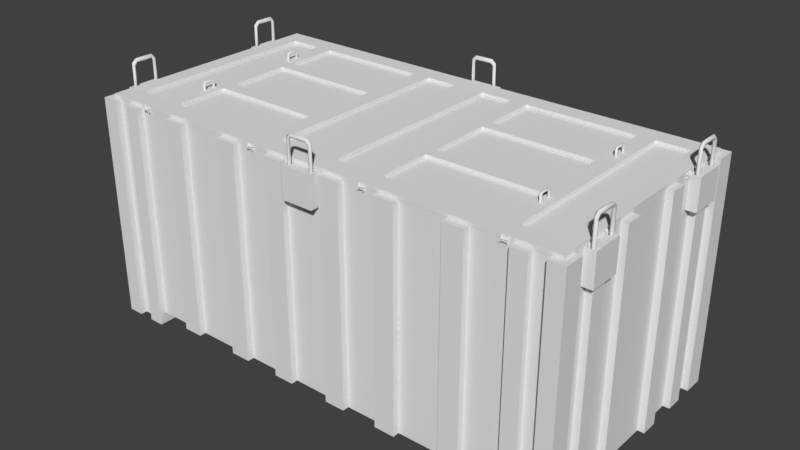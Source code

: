 # Source: LargeLong_crate.blend  (saved by Blender 2.78.0; exported with 4.5.12 LTS)
import bpy
from mathutils import Matrix  # noqa: F401  (used for matrix-valued properties, if any)

bpy.ops.wm.read_factory_settings(use_empty=True)
scene = bpy.context.scene
scene.name = 'Scene'

# ---- collections
col_collection_1 = bpy.data.collections.new('Collection 1'); scene.collection.children.link(col_collection_1)

# ---- node groups
ng_auto_smooth = bpy.data.node_groups.new('Auto Smooth', 'GeometryNodeTree')
_s = ng_auto_smooth.interface.new_socket(name='Geometry', in_out='OUTPUT', socket_type='NodeSocketGeometry')
_s = ng_auto_smooth.interface.new_socket(name='Geometry', in_out='INPUT', socket_type='NodeSocketGeometry')
_s = ng_auto_smooth.interface.new_socket(name='Angle', in_out='INPUT', socket_type='NodeSocketFloat')
_s.subtype = 'ANGLE'
_s.min_value = 0.0
_s.max_value = 3.142
ng_auto_smooth.is_modifier = True
_N = ng_auto_smooth.nodes; _L = ng_auto_smooth.links
n0 = _N.new('NodeGroupOutput'); n0.name = 'Group Output'; n0.location = (480, -100)
n1 = _N.new('NodeGroupInput'); n1.name = 'Group Input'; n1.location = (-420, -300)
n2 = _N.new('NodeGroupInput'); n2.name = 'Group Input.001'; n2.location = (-60, -100)
n3 = _N.new('GeometryNodeSetShadeSmooth'); n3.name = 'Set Shade Smooth'; n3.location = (120, -100)
n3.domain = 'EDGE'
n4 = _N.new('GeometryNodeSetShadeSmooth'); n4.name = 'Set Shade Smooth.001'; n4.location = (300, -100)
n5 = _N.new('GeometryNodeInputMeshEdgeAngle'); n5.name = 'Edge Angle'; n5.location = (-420, -220)
n6 = _N.new('GeometryNodeInputEdgeSmooth'); n6.name = 'Is Edge Smooth'; n6.location = (-60, -160)
n7 = _N.new('GeometryNodeInputShadeSmooth'); n7.name = 'Is Face Smooth'; n7.location = (-240, -340)
n8 = _N.new('FunctionNodeBooleanMath'); n8.name = 'Boolean Math'; n8.location = (-60, -220)
n9 = _N.new('FunctionNodeCompare'); n9.name = 'Compare'; n9.location = (-240, -180)
n9.operation = 'LESS_EQUAL'
_L.new(n5.outputs[0], n9.inputs[0])
_L.new(n4.outputs[0], n0.inputs[0])
_L.new(n1.outputs[1], n9.inputs[1])
_L.new(n9.outputs[0], n8.inputs[0])
_L.new(n7.outputs[0], n8.inputs[1])
_L.new(n2.outputs[0], n3.inputs[0])
_L.new(n6.outputs[0], n3.inputs[1])
_L.new(n3.outputs[0], n4.inputs[0])
_L.new(n8.outputs[0], n3.inputs[2])
n0.is_active_output = True

# ---- world
world_world = bpy.data.worlds.new('World'); scene.world = world_world
world_world.color = (0.05088, 0.05088, 0.05088)
world_world.use_sun_shadow = False
world_world.sun_shadow_jitter_overblur = 0.0
world_world.cycles.sampling_method = 'MANUAL'

# ---- meshes
me_cube_009 = bpy.data.meshes.new('Cube.009')
me_cube_009.from_pydata([(0.1946, -1.797, 1.544), (0.1882, -1.797, 2.005), (0.1817, -1.819, 1.544), (0.1717, -1.823, 1.982), (0.1558, -1.819, 1.544), (0.1545, -1.817, 1.961), (0.1429, -1.797, 1.544), (0.1456, -1.799, 1.956), (0.1558, -1.776, 1.544), (0.1529, -1.779, 1.963), (0.1817, -1.776, 1.544), (0.1743, -1.773, 1.988), (0.1258, -1.827, 2.033), (0.1273, -1.797, 2.055), (0.1204, -1.824, 2.005), (0.1196, -1.801, 1.999), (0.1202, -1.776, 2.002), (0.1277, -1.776, 2.027), (-0.2062, -1.797, 1.544), (-0.1997, -1.797, 2.005), (-0.1932, -1.819, 1.544), (-0.1833, -1.823, 1.982), (-0.1674, -1.819, 1.544), (-0.1661, -1.817, 1.961), (-0.1545, -1.797, 1.544), (-0.1572, -1.799, 1.956), (-0.1674, -1.776, 1.544), (-0.1645, -1.779, 1.963), (-0.1932, -1.776, 1.544), (-0.1859, -1.773, 1.988), (-0.1373, -1.827, 2.028), (-0.1389, -1.797, 2.055), (-0.1319, -1.817, 2.005), (-0.1312, -1.801, 1.999), (-0.1318, -1.776, 2.002), (-0.1393, -1.776, 2.033), (-0.005791, -1.828, 2.035), (-0.005791, -1.798, 2.056), (-0.005791, -1.825, 2.004), (-0.005791, -1.805, 1.99), (-0.005791, -1.775, 2.003), (-0.005791, -1.772, 2.036), (0.2275, -1.88, 1.198), (0.2122, -1.87, 1.654), (-0.2282, -1.88, 1.198), (-0.2143, -1.866, 1.654), (0.2275, -1.727, 1.198), (0.2122, -1.737, 1.654), (-0.2282, -1.727, 1.198), (-0.2143, -1.741, 1.654), (0.1218, -1.88, 1.198), (0.1361, -1.87, 1.654), (0.1218, -1.727, 1.198), (0.1361, -1.737, 1.654), (-0.1504, -1.866, 1.654), (-0.1453, -1.727, 1.198), (-0.1453, -1.88, 1.198), (-0.1504, -1.741, 1.654), (-0.1453, -1.88, 1.654), (-0.2282, -1.88, 1.654), (-0.2282, -1.727, 1.654), (0.1218, -1.727, 1.654), (0.2275, -1.727, 1.654), (0.2275, -1.88, 1.654), (0.1218, -1.88, 1.654), (-0.1453, -1.727, 1.654), (-0.1504, -1.866, 1.251), (-0.2143, -1.866, 1.251), (-0.2143, -1.741, 1.251), (0.1361, -1.737, 1.251), (0.2122, -1.737, 1.251), (0.2122, -1.87, 1.251), (0.1361, -1.87, 1.251), (-0.1504, -1.741, 1.251)], [], [(0, 1, 3, 2), (2, 3, 5, 4), (4, 5, 7, 6), (6, 7, 9, 8), (11, 9, 16, 17), (8, 9, 11, 10), (10, 11, 1, 0), (13, 17, 41, 37), (3, 1, 13, 12), (7, 5, 14, 15), (1, 11, 17, 13), (9, 7, 15, 16), (5, 3, 12, 14), (16, 15, 39, 40), (14, 12, 36, 38), (17, 16, 40, 41), (15, 14, 38, 39), (12, 13, 37, 36), (18, 20, 21, 19), (20, 22, 23, 21), (22, 24, 25, 23), (24, 26, 27, 25), (29, 35, 34, 27), (26, 28, 29, 27), (28, 18, 19, 29), (31, 37, 41, 35), (21, 30, 31, 19), (25, 33, 32, 23), (19, 31, 35, 29), (27, 34, 33, 25), (23, 32, 30, 21), (34, 40, 39, 33), (32, 38, 36, 30), (35, 41, 40, 34), (33, 39, 38, 32), (30, 36, 37, 31), (56, 58, 59, 44), (44, 59, 60, 48), (52, 61, 62, 46), (46, 62, 63, 42), (50, 52, 46, 42), (51, 43, 71, 72), (65, 58, 64, 61), (56, 55, 52, 50), (55, 65, 61, 52), (42, 63, 64, 50), (48, 60, 65, 55), (44, 48, 55, 56), (57, 49, 68, 73), (50, 64, 58, 56), (54, 45, 59, 58), (45, 49, 60, 59), (53, 47, 62, 61), (47, 43, 63, 62), (43, 51, 64, 63), (51, 53, 61, 64), (49, 57, 65, 60), (57, 54, 58, 65), (69, 72, 71, 70), (68, 67, 66, 73), (47, 53, 69, 70), (45, 54, 66, 67), (54, 57, 73, 66), (53, 51, 72, 69), (43, 47, 70, 71), (49, 45, 67, 68)])
me_cube_009.polygons.foreach_set('use_smooth', [True] * 66)
_uv = me_cube_009.uv_layers.new(name='UVMap')
_uv.uv.foreach_set('vector', [0.7152, 0.6642, 0.7134, 1.0, 0.6947, 0.9833, 0.6996, 0.6641, 0.3302, 0.7024, 0.3371, 0.3837, 0.3493, 0.3989, 0.3487, 0.7024, 0.9526, 0.9612, 0.9551, 0.6569, 0.968, 0.6609, 0.9682, 0.9613, 0.9682, 0.9613, 0.968, 0.6609, 0.9824, 0.6555, 0.9836, 0.9613, 0.2669, 0.3802, 0.2517, 0.3981, 0.2283, 0.3702, 0.2337, 0.3517, 0.2537, 0.7038, 0.2517, 0.3981, 0.2669, 0.3802, 0.2722, 0.7038, 0.7306, 0.6643, 0.7306, 0.9879, 0.7134, 1.0, 0.7152, 0.6642, 0.3428, 0.8967, 0.3275, 0.8969, 0.3251, 0.7996, 0.3438, 0.7997, 0.3371, 0.3837, 0.3251, 0.3685, 0.3685, 0.3322, 0.3699, 0.3463, 0.968, 0.6609, 0.9551, 0.6569, 0.9505, 0.625, 0.9666, 0.6297, 0.2768, 0.3683, 0.2669, 0.3802, 0.2337, 0.3517, 0.2334, 0.3319, 0.9824, 0.6555, 0.968, 0.6609, 0.9666, 0.6297, 0.9847, 0.6278, 0.3493, 0.3989, 0.3371, 0.3837, 0.3699, 0.3463, 0.3737, 0.3666, 0.4002, 0.8862, 0.3822, 0.8856, 0.3802, 0.7943, 0.401, 0.7944, 0.3737, 0.3666, 0.3699, 0.3463, 0.4638, 0.3446, 0.4637, 0.3673, 0.2337, 0.3517, 0.2283, 0.3702, 0.1384, 0.3689, 0.1384, 0.3449, 0.3822, 0.8856, 0.3659, 0.8862, 0.3651, 0.7943, 0.3802, 0.7943, 0.3639, 0.8957, 0.3428, 0.8967, 0.3438, 0.7997, 0.3651, 0.7999, 0.9351, 0.9608, 0.9195, 0.9608, 0.9147, 0.6416, 0.9333, 0.625, 0.5977, 0.7024, 0.5793, 0.7024, 0.5781, 0.3989, 0.5904, 0.3837, 1.0, 0.625, 0.9844, 0.6249, 0.987, 0.3245, 1.0, 0.3206, 0.9844, 0.6249, 0.969, 0.6248, 0.9727, 0.319, 0.987, 0.3245, 0.009886, 0.3802, 0.04314, 0.3472, 0.04849, 0.3702, 0.02514, 0.3981, 0.02309, 0.7038, 0.004654, 0.7038, 0.009886, 0.3802, 0.02514, 0.3981, 0.9505, 0.9607, 0.9351, 0.9608, 0.9333, 0.625, 0.9505, 0.6371, 0.344, 0.7028, 0.3438, 0.7997, 0.3251, 0.7996, 0.3288, 0.7024, 0.5904, 0.3837, 0.5576, 0.35, 0.5585, 0.3322, 0.6019, 0.3685, 0.987, 0.3245, 0.9886, 0.2933, 1.0, 0.2887, 1.0, 0.3206, 0.0, 0.3683, 0.04341, 0.3319, 0.04314, 0.3472, 0.009886, 0.3802, 0.9727, 0.319, 0.9706, 0.2913, 0.9886, 0.2933, 0.987, 0.3245, 0.5781, 0.3989, 0.5537, 0.367, 0.5576, 0.35, 0.5904, 0.3837, 0.4007, 0.7026, 0.401, 0.7944, 0.3802, 0.7943, 0.3828, 0.703, 0.5537, 0.367, 0.4637, 0.3673, 0.4638, 0.3446, 0.5576, 0.35, 0.04314, 0.3472, 0.1384, 0.3449, 0.1384, 0.3689, 0.04849, 0.3702, 0.3828, 0.703, 0.3802, 0.7943, 0.3651, 0.7943, 0.3712, 0.7024, 0.3651, 0.7041, 0.3651, 0.7999, 0.3438, 0.7997, 0.344, 0.7028, 0.6495, 0.06036, 0.3251, 0.06065, 0.3251, 0.000292, 0.6495, 0.0, 0.8197, 0.3322, 0.8197, 0.6641, 0.7108, 0.6641, 0.7108, 0.3322, 0.3251, 0.07699, 3.403e-07, 0.07699, 2.552e-07, 1.454e-06, 0.3251, 0.0, 0.7584, 5.123e-06, 0.7584, 0.3319, 0.6495, 0.3319, 0.6495, 0.0, 0.7584, 0.2549, 0.8671, 0.2549, 0.8671, 0.3319, 0.7584, 0.3319, 0.8671, 0.0, 0.9214, 3.473e-07, 0.9214, 0.2934, 0.8671, 0.2934, 0.6019, 0.3926, 0.7108, 0.3926, 0.7108, 0.5871, 0.6019, 0.5871, 0.7584, 0.06038, 0.8671, 0.06036, 0.8671, 0.2549, 0.7584, 0.2549, 0.3251, 0.2716, 1.701e-07, 0.2716, 3.403e-07, 0.07699, 0.3251, 0.07699, 0.6495, 0.3319, 0.3251, 0.3322, 0.3251, 0.2552, 0.6495, 0.2549, 0.3251, 0.3319, 0.0, 0.3319, 1.701e-07, 0.2716, 0.3251, 0.2716, 0.7584, 1.204e-05, 0.8671, 0.0, 0.8671, 0.06036, 0.7584, 0.06038, 0.2795, 0.6253, 0.3251, 0.6253, 0.3251, 0.9181, 0.2795, 0.918, 0.6495, 0.2549, 0.3251, 0.2552, 0.3251, 0.06065, 0.6495, 0.06036, 0.7009, 0.3889, 0.7009, 0.3423, 0.7108, 0.3322, 0.7108, 0.3926, 0.7009, 0.3423, 0.6118, 0.3423, 0.6019, 0.3322, 0.7108, 0.3322, 0.6088, 0.5976, 0.6088, 0.653, 0.6019, 0.6641, 0.6019, 0.5871, 0.6088, 0.653, 0.7039, 0.653, 0.7108, 0.6641, 0.6019, 0.6641, 0.7039, 0.653, 0.7039, 0.5976, 0.7108, 0.5871, 0.7108, 0.6641, 0.7039, 0.5976, 0.6088, 0.5976, 0.6019, 0.5871, 0.7108, 0.5871, 0.6118, 0.3423, 0.6118, 0.3889, 0.6019, 0.3926, 0.6019, 0.3322, 0.6118, 0.3889, 0.7009, 0.3889, 0.7108, 0.3926, 0.6019, 0.3926, 0.401, 0.7994, 0.401, 0.7024, 0.4554, 0.7024, 0.4554, 0.7994, 0.4554, 0.7933, 0.4554, 0.7024, 0.501, 0.7024, 0.501, 0.7933, 0.9147, 0.3322, 0.969, 0.3322, 0.969, 0.625, 0.9147, 0.6249, 0.2795, 0.3319, 0.3251, 0.3319, 0.3251, 0.6253, 0.2795, 0.6253, 0.8197, 0.9575, 0.7306, 0.9576, 0.7306, 0.6641, 0.8197, 0.6641, 0.9147, 0.9191, 0.8197, 0.9191, 0.8197, 0.6256, 0.9147, 0.6256, 0.8197, 0.3322, 0.9147, 0.3322, 0.9147, 0.6256, 0.8197, 0.6256, 0.691, 0.9575, 0.6019, 0.9575, 0.6019, 0.6641, 0.691, 0.6641])
me_cube_009.use_remesh_preserve_volume = False
me_cube_009.use_remesh_preserve_attributes = False
me_cube_009.use_mirror_vertex_groups = False
me_cube_009.update()
me_cube_008 = bpy.data.meshes.new('Cube.008')
me_cube_008.from_pydata([(3.612, -1.336, 1.544), (3.612, -1.33, 2.005), (3.591, -1.323, 1.544), (3.586, -1.314, 1.982), (3.591, -1.298, 1.544), (3.593, -1.296, 1.961), (3.612, -1.285, 1.544), (3.611, -1.287, 1.956), (3.634, -1.298, 1.544), (3.631, -1.295, 1.963), (3.634, -1.323, 1.544), (3.637, -1.316, 1.988), (3.583, -1.268, 2.033), (3.612, -1.269, 2.055), (3.586, -1.262, 2.005), (3.609, -1.261, 1.999), (3.634, -1.262, 2.002), (3.634, -1.27, 2.027), (3.612, -0.9357, 1.544), (3.612, -0.9421, 2.005), (3.591, -0.9486, 1.544), (3.586, -0.9586, 1.982), (3.591, -0.9744, 1.544), (3.593, -0.9757, 1.961), (3.612, -0.9873, 1.544), (3.611, -0.9846, 1.956), (3.634, -0.9744, 1.544), (3.631, -0.9773, 1.963), (3.634, -0.9486, 1.544), (3.637, -0.9559, 1.988), (3.583, -1.004, 2.028), (3.612, -1.003, 2.055), (3.593, -1.01, 2.005), (3.609, -1.011, 1.999), (3.634, -1.01, 2.002), (3.634, -1.003, 2.033), (3.582, -1.136, 2.035), (3.612, -1.136, 2.056), (3.585, -1.136, 2.004), (3.605, -1.136, 1.99), (3.635, -1.136, 2.003), (3.638, -1.136, 2.036), (3.53, -1.369, 1.198), (3.54, -1.354, 1.654), (3.53, -0.9136, 1.198), (3.544, -0.9275, 1.654), (3.683, -1.369, 1.198), (3.673, -1.354, 1.654), (3.683, -0.9136, 1.198), (3.669, -0.9275, 1.654), (3.53, -1.264, 1.198), (3.54, -1.278, 1.654), (3.683, -1.264, 1.198), (3.673, -1.278, 1.654), (3.544, -0.9914, 1.654), (3.683, -0.9965, 1.198), (3.53, -0.9965, 1.198), (3.669, -0.9914, 1.654), (3.53, -0.9965, 1.654), (3.53, -0.9136, 1.654), (3.683, -0.9136, 1.654), (3.683, -1.264, 1.654), (3.683, -1.369, 1.654), (3.53, -1.369, 1.654), (3.53, -1.264, 1.654), (3.683, -0.9965, 1.654), (3.544, -0.9914, 1.251), (3.544, -0.9275, 1.251), (3.669, -0.9275, 1.251), (3.673, -1.278, 1.251), (3.673, -1.354, 1.251), (3.54, -1.354, 1.251), (3.54, -1.278, 1.251), (3.669, -0.9914, 1.251)], [], [(0, 1, 3, 2), (2, 3, 5, 4), (4, 5, 7, 6), (6, 7, 9, 8), (11, 9, 16, 17), (8, 9, 11, 10), (10, 11, 1, 0), (13, 17, 41, 37), (3, 1, 13, 12), (7, 5, 14, 15), (1, 11, 17, 13), (9, 7, 15, 16), (5, 3, 12, 14), (16, 15, 39, 40), (14, 12, 36, 38), (17, 16, 40, 41), (15, 14, 38, 39), (12, 13, 37, 36), (18, 20, 21, 19), (20, 22, 23, 21), (22, 24, 25, 23), (24, 26, 27, 25), (29, 35, 34, 27), (26, 28, 29, 27), (28, 18, 19, 29), (31, 37, 41, 35), (21, 30, 31, 19), (25, 33, 32, 23), (19, 31, 35, 29), (27, 34, 33, 25), (23, 32, 30, 21), (34, 40, 39, 33), (32, 38, 36, 30), (35, 41, 40, 34), (33, 39, 38, 32), (30, 36, 37, 31), (44, 59, 60, 48), (52, 61, 62, 46), (46, 62, 63, 42), (50, 52, 46, 42), (51, 43, 71, 72), (65, 58, 64, 61), (56, 55, 52, 50), (55, 65, 61, 52), (48, 60, 65, 55), (44, 48, 55, 56), (57, 49, 68, 73), (54, 45, 59, 58), (45, 49, 60, 59), (53, 47, 62, 61), (47, 43, 63, 62), (43, 51, 64, 63), (51, 53, 61, 64), (49, 57, 65, 60), (57, 54, 58, 65), (69, 72, 71, 70), (68, 67, 66, 73), (47, 53, 69, 70), (45, 54, 66, 67), (54, 57, 73, 66), (53, 51, 72, 69), (43, 47, 70, 71), (49, 45, 67, 68)])
me_cube_008.polygons.foreach_set('use_smooth', [True] * 63)
_uv = me_cube_008.uv_layers.new(name='UVMap')
_uv.uv.foreach_set('vector', [0.947, 0.3884, 0.9451, 0.7392, 0.9257, 0.7218, 0.9308, 0.3884, 0.2821, 0.3467, 0.2752, 0.6789, 0.2626, 0.6629, 0.263, 0.3467, 0.9652, 0.7396, 0.9677, 0.4218, 0.9812, 0.4259, 0.9814, 0.7397, 0.9814, 0.7397, 0.9812, 0.4259, 0.9961, 0.4203, 0.9974, 0.7397, 0.3484, 0.3379, 0.3642, 0.3193, 0.3885, 0.3484, 0.3829, 0.3677, 0.3621, 1.814e-07, 0.3642, 0.3193, 0.3484, 0.3379, 0.3429, 2.721e-07, 0.963, 0.3886, 0.963, 0.7266, 0.9451, 0.7392, 0.947, 0.3884, 0.6974, 0.8976, 0.6816, 0.898, 0.6778, 0.7965, 0.6972, 0.7964, 0.2752, 0.6789, 0.2878, 0.6943, 0.2428, 0.7321, 0.2412, 0.7179, 0.9812, 0.4259, 0.9677, 0.4218, 0.963, 0.3884, 0.9798, 0.3933, 0.3381, 0.3504, 0.3484, 0.3379, 0.3829, 0.3677, 0.3832, 0.3884, 0.9961, 0.4203, 0.9812, 0.4259, 0.9798, 0.3933, 0.9985, 0.3913, 0.2626, 0.6629, 0.2752, 0.6789, 0.2412, 0.7179, 0.2372, 0.6967, 0.7558, 0.8868, 0.7372, 0.8863, 0.735, 0.7909, 0.7567, 0.791, 0.2372, 0.6967, 0.2412, 0.7179, 0.1436, 0.7198, 0.1436, 0.696, 0.3829, 0.3677, 0.3885, 0.3484, 0.482, 0.3497, 0.482, 0.3748, 0.7372, 0.8863, 0.7202, 0.8868, 0.7194, 0.7909, 0.735, 0.7909, 0.7194, 0.8963, 0.6974, 0.8976, 0.6972, 0.7964, 0.7194, 0.7962, 0.9517, 0.3508, 0.9355, 0.3508, 0.9305, 0.01741, 0.9499, 0.0, 0.003982, 0.3467, 0.02315, 0.3467, 0.02464, 0.6629, 0.01187, 0.6789, 1.0, 0.3512, 0.9838, 0.3512, 0.9865, 0.03738, 1.0, 0.03336, 0.9838, 0.3512, 0.9678, 0.351, 0.9716, 0.03167, 0.9865, 0.03738, 0.6157, 0.3379, 0.5811, 0.3724, 0.5755, 0.3484, 0.5998, 0.3193, 0.602, 9.07e-08, 0.6211, 0.0, 0.6157, 0.3379, 0.5998, 0.3193, 0.9678, 0.3507, 0.9517, 0.3508, 0.9499, 0.0, 0.9678, 0.01267, 0.6961, 0.6951, 0.6972, 0.7964, 0.6778, 0.7965, 0.6803, 0.6949, 0.01187, 0.6789, 0.04595, 0.7141, 0.0452, 0.7321, 0.0, 0.6943, 0.9865, 0.03738, 0.9882, 0.004794, 1.0, 0.0, 1.0, 0.03336, 0.626, 0.3504, 0.5808, 0.3884, 0.5811, 0.3724, 0.6157, 0.3379, 0.9716, 0.03167, 0.9694, 0.002687, 0.9882, 0.004794, 0.9865, 0.03738, 0.02464, 0.6629, 0.05006, 0.6962, 0.04595, 0.7141, 0.01187, 0.6789, 0.7564, 0.6951, 0.7567, 0.791, 0.735, 0.7909, 0.7377, 0.6955, 0.05006, 0.6962, 0.1436, 0.696, 0.1436, 0.7198, 0.04595, 0.7141, 0.5811, 0.3724, 0.482, 0.3748, 0.482, 0.3497, 0.5755, 0.3484, 0.7377, 0.6955, 0.735, 0.7909, 0.7194, 0.7909, 0.7257, 0.6949, 0.7181, 0.6961, 0.7194, 0.7962, 0.6972, 0.7964, 0.6961, 0.6951, 0.6778, 0.3884, 0.6778, 0.7351, 0.5645, 0.7351, 0.5645, 0.3884, 0.3381, 0.08042, 1.15e-06, 0.08042, 1.769e-06, 0.0, 0.3381, 9.07e-08, 0.4513, 0.7351, 0.4513, 0.3884, 0.5645, 0.3884, 0.5645, 0.7351, 0.739, 0.08042, 0.626, 0.08043, 0.626, 1.234e-05, 0.739, 0.0, 0.9257, 0.6948, 0.8693, 0.6948, 0.8693, 0.3884, 0.9257, 0.3884, 0.4513, 0.672, 0.3381, 0.672, 0.3381, 0.4688, 0.4513, 0.4688, 0.739, 0.2836, 0.626, 0.2837, 0.626, 0.08043, 0.739, 0.08042, 0.3381, 0.2836, 3.539e-07, 0.2836, 1.15e-06, 0.08042, 0.3381, 0.08042, 0.3381, 0.3467, 0.0, 0.3467, 3.539e-07, 0.2836, 0.3381, 0.2836, 0.739, 0.3467, 0.626, 0.3467, 0.626, 0.2837, 0.739, 0.2836, 0.3353, 0.9583, 0.2878, 0.9582, 0.2878, 0.6531, 0.3353, 0.6532, 0.3484, 0.6759, 0.3484, 0.7245, 0.3381, 0.7351, 0.3381, 0.672, 0.3484, 0.7245, 0.441, 0.7245, 0.4513, 0.7351, 0.3381, 0.7351, 0.4441, 0.4579, 0.4441, 0.4, 0.4513, 0.3884, 0.4513, 0.4688, 0.4441, 0.4, 0.3453, 0.4, 0.3381, 0.3884, 0.4513, 0.3884, 0.3453, 0.4, 0.3453, 0.4579, 0.3381, 0.4688, 0.3381, 0.3884, 0.3453, 0.4579, 0.4441, 0.4579, 0.4513, 0.4688, 0.3381, 0.4688, 0.441, 0.7245, 0.441, 0.6759, 0.4513, 0.672, 0.4513, 0.7351, 0.441, 0.6759, 0.3484, 0.6759, 0.3381, 0.672, 0.4513, 0.672, 0.0, 0.8334, 0.0, 0.7321, 0.05649, 0.7321, 0.05649, 0.8334, 0.7567, 0.7899, 0.7567, 0.6949, 0.8042, 0.6949, 0.8042, 0.7899, 0.8693, 0.6948, 0.9257, 0.6949, 0.9257, 1.0, 0.8693, 0.9999, 0.3353, 0.6531, 0.2878, 0.6531, 0.2878, 0.3467, 0.3353, 0.3467, 0.9305, 0.3065, 0.8379, 0.3065, 0.8379, 4.535e-06, 0.9305, 0.0, 0.6778, 0.3884, 0.7766, 0.3884, 0.7766, 0.6949, 0.6778, 0.6949, 0.8379, 0.3065, 0.739, 0.3065, 0.739, 4.716e-06, 0.8379, 0.0, 0.7766, 0.3884, 0.8693, 0.3884, 0.8693, 0.6949, 0.7766, 0.6949])
me_cube_008.use_remesh_preserve_volume = False
me_cube_008.use_remesh_preserve_attributes = False
me_cube_008.use_mirror_vertex_groups = False
me_cube_008.update()
me_cube_007 = bpy.data.meshes.new('Cube.007')
me_cube_007.from_pydata([(0.8502, -1.765, 1.657), (0.8502, -1.731, 1.703), (0.8502, -1.731, 1.657), (0.8501, -1.765, 1.639), (0.9347, -1.765, 1.657), (0.8501, -1.727, 1.639), (0.9347, -1.731, 1.657), (0.9347, -1.731, 1.703), (0.9347, -1.731, 1.661), (0.8502, -1.761, 1.66), (0.8502, -1.731, 1.661), (0.9347, -1.761, 1.66), (0.9302, -1.731, 1.657), (0.8547, -1.731, 1.657), (0.8501, -1.765, 1.632), (0.8501, -1.727, 1.632), (0.8547, -1.765, 1.657), (0.9302, -1.765, 1.657), (0.8547, -1.731, 1.703), (0.9302, -1.731, 1.703), (0.9302, -1.761, 1.66), (0.8547, -1.761, 1.66), (0.8547, -1.731, 1.661), (0.9302, -1.731, 1.661), (0.9348, -1.765, 1.632), (0.9348, -1.765, 1.639), (0.9348, -1.727, 1.632), (0.9348, -1.727, 1.639), (0.9305, -1.727, 1.632), (0.8544, -1.727, 1.632), (0.8544, -1.727, 1.639), (0.9305, -1.727, 1.639), (0.8544, -1.765, 1.632), (0.9305, -1.765, 1.632), (0.9305, -1.765, 1.639), (0.8544, -1.765, 1.639), (0.9305, -1.727, 1.649), (0.9348, -1.727, 1.649), (0.8501, -1.765, 1.649), (0.8501, -1.727, 1.649), (0.9348, -1.765, 1.649), (0.8544, -1.765, 1.649), (0.8544, -1.727, 1.649), (0.9305, -1.765, 1.649), (0.8544, -1.727, 1.615), (0.8501, -1.727, 1.615), (0.8501, -1.765, 1.615), (0.9348, -1.765, 1.615), (0.9348, -1.727, 1.615), (0.9305, -1.765, 1.615), (0.9305, -1.727, 1.615), (0.8544, -1.765, 1.615), (0.8925, -1.739, 1.66), (0.8925, -1.739, 1.666), (0.899, -1.743, 1.66), (0.899, -1.743, 1.666), (0.899, -1.751, 1.66), (0.899, -1.751, 1.666), (0.8925, -1.755, 1.66), (0.8925, -1.755, 1.666), (0.8859, -1.751, 1.66), (0.8859, -1.751, 1.666), (0.8859, -1.743, 1.66), (0.8859, -1.743, 1.666), (0.8925, -1.741, 1.617), (0.8925, -1.741, 1.67), (0.8977, -1.744, 1.617), (0.8977, -1.744, 1.67), (0.8977, -1.75, 1.617), (0.8977, -1.75, 1.67), (0.8925, -1.753, 1.617), (0.8925, -1.753, 1.67), (0.8872, -1.75, 1.617), (0.8872, -1.75, 1.67), (0.8872, -1.744, 1.617), (0.8872, -1.744, 1.67), (2.789, -1.765, 1.657), (2.789, -1.731, 1.703), (2.789, -1.731, 1.657), (2.789, -1.765, 1.639), (2.873, -1.765, 1.657), (2.789, -1.727, 1.639), (2.873, -1.731, 1.657), (2.873, -1.731, 1.703), (2.873, -1.731, 1.661), (2.789, -1.761, 1.66), (2.789, -1.731, 1.661), (2.873, -1.761, 1.66), (2.869, -1.731, 1.657), (2.793, -1.731, 1.657), (2.789, -1.765, 1.632), (2.789, -1.727, 1.632), (2.793, -1.765, 1.657), (2.869, -1.765, 1.657), (2.793, -1.731, 1.703), (2.869, -1.731, 1.703), (2.869, -1.761, 1.66), (2.793, -1.761, 1.66), (2.793, -1.731, 1.661), (2.869, -1.731, 1.661), (2.873, -1.765, 1.632), (2.873, -1.765, 1.639), (2.873, -1.727, 1.632), (2.873, -1.727, 1.639), (2.869, -1.727, 1.632), (2.793, -1.727, 1.632), (2.793, -1.727, 1.639), (2.869, -1.727, 1.639), (2.793, -1.765, 1.632), (2.869, -1.765, 1.632), (2.869, -1.765, 1.639), (2.793, -1.765, 1.639), (2.869, -1.727, 1.649), (2.873, -1.727, 1.649), (2.789, -1.765, 1.649), (2.789, -1.727, 1.649), (2.873, -1.765, 1.649), (2.793, -1.765, 1.649), (2.793, -1.727, 1.649), (2.869, -1.765, 1.649), (2.793, -1.727, 1.615), (2.789, -1.727, 1.615), (2.789, -1.765, 1.615), (2.873, -1.765, 1.615), (2.873, -1.727, 1.615), (2.869, -1.765, 1.615), (2.869, -1.727, 1.615), (2.793, -1.765, 1.615), (2.831, -1.739, 1.66), (2.831, -1.739, 1.666), (2.838, -1.743, 1.66), (2.838, -1.743, 1.666), (2.838, -1.751, 1.66), (2.838, -1.751, 1.666), (2.831, -1.755, 1.66), (2.831, -1.755, 1.666), (2.824, -1.751, 1.66), (2.824, -1.751, 1.666), (2.824, -1.743, 1.66), (2.824, -1.743, 1.666), (2.831, -1.741, 1.617), (2.831, -1.741, 1.67), (2.836, -1.744, 1.617), (2.836, -1.744, 1.67), (2.836, -1.75, 1.617), (2.836, -1.75, 1.67), (2.831, -1.753, 1.617), (2.831, -1.753, 1.67), (2.826, -1.75, 1.617), (2.826, -1.75, 1.67), (2.826, -1.744, 1.617), (2.826, -1.744, 1.67), (3.56, -0.9324, 1.657), (3.526, -0.9324, 1.702), (3.526, -0.9324, 1.657), (3.56, -0.9326, 1.639), (3.56, -0.8479, 1.657), (3.522, -0.9326, 1.639), (3.526, -0.8479, 1.657), (3.526, -0.8479, 1.702), (3.526, -0.8479, 1.661), (3.556, -0.9324, 1.66), (3.526, -0.9324, 1.661), (3.556, -0.8479, 1.66), (3.526, -0.8524, 1.657), (3.526, -0.9279, 1.657), (3.56, -0.9326, 1.632), (3.522, -0.9326, 1.632), (3.56, -0.9279, 1.657), (3.56, -0.8524, 1.657), (3.526, -0.9279, 1.702), (3.526, -0.8524, 1.702), (3.556, -0.8524, 1.66), (3.556, -0.9279, 1.66), (3.526, -0.9279, 1.661), (3.526, -0.8524, 1.661), (3.56, -0.8478, 1.632), (3.56, -0.8478, 1.639), (3.522, -0.8478, 1.632), (3.522, -0.8478, 1.639), (3.522, -0.8521, 1.632), (3.522, -0.9282, 1.632), (3.522, -0.9282, 1.639), (3.522, -0.8521, 1.639), (3.56, -0.9282, 1.632), (3.56, -0.8521, 1.632), (3.56, -0.8521, 1.639), (3.56, -0.9282, 1.639), (3.522, -0.8521, 1.649), (3.522, -0.8478, 1.649), (3.56, -0.9326, 1.649), (3.522, -0.9326, 1.649), (3.56, -0.8478, 1.649), (3.56, -0.9282, 1.649), (3.522, -0.9282, 1.649), (3.56, -0.8521, 1.649), (3.522, -0.9282, 1.615), (3.522, -0.9326, 1.615), (3.56, -0.9326, 1.615), (3.56, -0.8478, 1.615), (3.522, -0.8478, 1.615), (3.56, -0.8521, 1.615), (3.522, -0.8521, 1.615), (3.56, -0.9282, 1.615), (3.534, -0.8902, 1.66), (3.534, -0.8902, 1.666), (3.538, -0.8836, 1.66), (3.538, -0.8836, 1.666), (3.546, -0.8836, 1.66), (3.546, -0.8836, 1.666), (3.55, -0.8902, 1.66), (3.55, -0.8902, 1.666), (3.546, -0.8967, 1.66), (3.546, -0.8967, 1.666), (3.538, -0.8967, 1.66), (3.538, -0.8967, 1.666), (3.536, -0.8902, 1.616), (3.536, -0.8902, 1.67), (3.539, -0.8849, 1.616), (3.539, -0.8849, 1.67), (3.545, -0.8849, 1.616), (3.545, -0.8849, 1.67), (3.548, -0.8902, 1.616), (3.548, -0.8902, 1.67), (3.545, -0.8954, 1.616), (3.545, -0.8954, 1.67), (3.539, -0.8954, 1.616), (3.539, -0.8954, 1.67)], [], [(9, 1, 10), (8, 7, 11), (7, 19, 20, 11), (12, 6, 4, 17), (26, 27, 25, 24), (16, 21, 9, 0), (6, 8, 11, 4), (0, 9, 10, 2), (4, 11, 20, 17), (17, 20, 21, 16), (14, 3, 5, 15), (2, 13, 16, 0), (13, 12, 17, 16), (21, 22, 18), (22, 21, 20, 23), (20, 19, 23), (21, 18, 1, 9), (32, 35, 3, 14), (14, 15, 45, 46), (5, 3, 38, 39), (25, 27, 37, 40), (31, 30, 35, 34), (29, 32, 51, 44), (29, 28, 33, 32), (24, 25, 34, 33), (33, 34, 35, 32), (42, 39, 38, 41), (37, 36, 43, 40), (3, 35, 41, 38), (31, 34, 43, 36), (34, 25, 40, 43), (35, 30, 42, 41), (50, 48, 47, 49), (45, 44, 51, 46), (26, 24, 47, 48), (32, 14, 46, 51), (33, 28, 50, 49), (24, 33, 49, 47), (52, 53, 55, 54), (54, 55, 57, 56), (56, 57, 59, 58), (58, 59, 61, 60), (55, 53, 63, 61, 59, 57), (60, 61, 63, 62), (62, 63, 53, 52), (64, 65, 67, 66), (66, 67, 69, 68), (68, 69, 71, 70), (70, 71, 73, 72), (67, 65, 75, 73, 71, 69), (72, 73, 75, 74), (74, 75, 65, 64), (64, 66, 68, 70, 72, 74), (85, 77, 86), (84, 83, 87), (83, 95, 96, 87), (88, 82, 80, 93), (102, 103, 101, 100), (92, 97, 85, 76), (82, 84, 87, 80), (76, 85, 86, 78), (80, 87, 96, 93), (93, 96, 97, 92), (90, 79, 81, 91), (78, 89, 92, 76), (89, 88, 93, 92), (97, 98, 94), (98, 97, 96, 99), (96, 95, 99), (97, 94, 77, 85), (108, 111, 79, 90), (90, 91, 121, 122), (81, 79, 114, 115), (101, 103, 113, 116), (107, 106, 111, 110), (105, 108, 127, 120), (105, 104, 109, 108), (100, 101, 110, 109), (109, 110, 111, 108), (118, 115, 114, 117), (113, 112, 119, 116), (79, 111, 117, 114), (107, 110, 119, 112), (110, 101, 116, 119), (111, 106, 118, 117), (126, 124, 123, 125), (121, 120, 127, 122), (102, 100, 123, 124), (108, 90, 122, 127), (109, 104, 126, 125), (100, 109, 125, 123), (128, 129, 131, 130), (130, 131, 133, 132), (132, 133, 135, 134), (134, 135, 137, 136), (131, 129, 139, 137, 135, 133), (136, 137, 139, 138), (138, 139, 129, 128), (140, 141, 143, 142), (142, 143, 145, 144), (144, 145, 147, 146), (146, 147, 149, 148), (143, 141, 151, 149, 147, 145), (148, 149, 151, 150), (150, 151, 141, 140), (140, 142, 144, 146, 148, 150), (161, 153, 162), (160, 159, 163), (159, 171, 172, 163), (164, 158, 156, 169), (178, 179, 177, 176), (168, 173, 161, 152), (158, 160, 163, 156), (152, 161, 162, 154), (156, 163, 172, 169), (169, 172, 173, 168), (166, 155, 157, 167), (154, 165, 168, 152), (165, 164, 169, 168), (173, 174, 170), (174, 173, 172, 175), (172, 171, 175), (173, 170, 153, 161), (184, 187, 155, 166), (166, 167, 197, 198), (157, 155, 190, 191), (177, 179, 189, 192), (183, 182, 187, 186), (181, 184, 203, 196), (181, 180, 185, 184), (176, 177, 186, 185), (185, 186, 187, 184), (194, 191, 190, 193), (189, 188, 195, 192), (155, 187, 193, 190), (183, 186, 195, 188), (186, 177, 192, 195), (187, 182, 194, 193), (202, 200, 199, 201), (197, 196, 203, 198), (178, 176, 199, 200), (184, 166, 198, 203), (185, 180, 202, 201), (176, 185, 201, 199), (204, 205, 207, 206), (206, 207, 209, 208), (208, 209, 211, 210), (210, 211, 213, 212), (207, 205, 215, 213, 211, 209), (212, 213, 215, 214), (214, 215, 205, 204), (216, 217, 219, 218), (218, 219, 221, 220), (220, 221, 223, 222), (222, 223, 225, 224), (219, 217, 227, 225, 223, 221), (224, 225, 227, 226), (226, 227, 217, 216), (216, 218, 220, 222, 224, 226)])
me_cube_007.polygons.foreach_set('use_smooth', [True] * 159)
_k = set([(20, 21), (20, 23), (21, 22), (22, 23), (52, 53), (52, 54), (52, 62), (53, 55), (53, 63), (54, 55), (54, 56), (55, 57), (56, 57), (56, 58), (57, 59), (58, 59), (58, 60), (59, 61), (60, 61), (60, 62), (61, 63), (62, 63), (96, 97), (96, 99), (97, 98), (98, 99), (128, 129), (128, 130), (128, 138), (129, 131), (129, 139), (130, 131), (130, 132), (131, 133), (132, 133), (132, 134), (133, 135), (134, 135), (134, 136), (135, 137), (136, 137), (136, 138), (137, 139), (138, 139), (172, 173), (172, 175), (173, 174), (174, 175), (204, 205), (204, 206), (204, 214), (205, 207), (205, 215), (206, 207), (206, 208), (207, 209), (208, 209), (208, 210), (209, 211), (210, 211), (210, 212), (211, 213), (212, 213), (212, 214), (213, 215), (214, 215)])
me_cube_007.attributes.new('sharp_edge', 'BOOLEAN', 'EDGE').data.foreach_set('value', [ (min(e.vertices), max(e.vertices)) in _k for e in me_cube_007.edges])
_uv = me_cube_007.uv_layers.new(name='UVMap')
_uv.uv.foreach_set('vector', [0.711, 0.7882, 0.8076, 0.6542, 0.8076, 0.7855, 0.7002, 0.3993, 0.7002, 0.268, 0.7986, 0.402, 0.9191, 0.3626, 0.9335, 0.3634, 0.9335, 0.4976, 0.9191, 0.4968, 0.4737, 0.5216, 0.4737, 0.536, 0.3645, 0.536, 0.3645, 0.5216, 0.6352, 0.869, 0.6138, 0.869, 0.6138, 0.7507, 0.6352, 0.7507, 0.2552, 0.01433, 0.2443, 0.01432, 0.2443, 0.0, 0.2552, 1.663e-05, 0.7002, 0.4129, 0.7002, 0.3993, 0.7986, 0.402, 0.8095, 0.4129, 0.7002, 0.7991, 0.711, 0.7882, 0.8076, 0.7855, 0.8076, 0.7991, 0.2552, 0.268, 0.2443, 0.268, 0.2443, 0.2537, 0.2552, 0.2537, 0.2552, 0.2537, 0.2443, 0.2537, 0.2443, 0.01432, 0.2552, 0.01433, 0.5278, 0.8936, 0.5063, 0.8936, 0.5063, 0.7774, 0.5278, 0.7774, 0.4737, 0.268, 0.4737, 0.2823, 0.3645, 0.2823, 0.3645, 0.268, 0.4737, 0.2823, 0.4737, 0.5216, 0.3645, 0.5216, 0.3645, 0.2823, 0.8855, 0.6751, 0.8076, 0.6155, 0.8855, 0.5093, 0.1459, 0.01431, 0.2443, 0.01432, 0.2443, 0.2537, 0.1459, 0.2537, 0.8865, 0.2481, 0.8865, 0.4129, 0.8095, 0.3061, 0.9713, 0.5911, 0.9713, 0.4569, 0.9856, 0.4576, 0.9856, 0.5918, 0.2038, 0.2817, 0.1823, 0.2817, 0.1823, 0.268, 0.2038, 0.268, 0.5278, 0.8936, 0.5278, 0.7774, 0.5811, 0.7774, 0.5811, 0.8936, 0.5063, 0.7774, 0.5063, 0.8936, 0.4737, 0.8936, 0.4737, 0.7774, 0.6138, 0.7507, 0.6138, 0.869, 0.5811, 0.869, 0.5811, 0.7507, 0.5811, 0.7507, 0.5811, 0.5093, 0.7002, 0.5093, 0.7002, 0.7507, 0.9386, 0.6751, 0.9386, 0.7934, 0.8853, 0.7934, 0.8853, 0.6751, 0.712, 0.0, 0.712, 0.2413, 0.5928, 0.2413, 0.5928, 0.0, 0.2038, 0.536, 0.1823, 0.536, 0.1823, 0.5224, 0.2038, 0.5224, 0.2038, 0.5224, 0.1823, 0.5224, 0.1823, 0.2817, 0.2038, 0.2817, 0.3921, 1.0, 0.3783, 1.0, 0.3783, 0.8817, 0.3921, 0.8817, 0.4276, 0.8817, 0.4414, 0.8817, 0.4414, 1.0, 0.4276, 1.0, 0.1823, 0.268, 0.1823, 0.2817, 0.1496, 0.2817, 0.1496, 0.268, 0.9397, 0.3643, 0.9397, 0.2481, 0.9724, 0.2481, 0.9724, 0.3643, 0.1823, 0.5224, 0.1823, 0.536, 0.1496, 0.536, 0.1496, 0.5224, 0.9191, 0.3626, 0.9191, 0.4809, 0.8865, 0.4809, 0.8865, 0.3626, 0.3645, 0.8817, 0.3783, 0.8817, 0.3783, 1.0, 0.3645, 1.0, 0.9862, 0.2481, 1.0, 0.2481, 1.0, 0.3664, 0.9862, 0.3664, 0.6352, 0.869, 0.6352, 0.7507, 0.6885, 0.7507, 0.6885, 0.869, 0.2038, 0.2817, 0.2038, 0.268, 0.257, 0.268, 0.257, 0.2817, 0.9387, 0.5093, 0.9387, 0.6256, 0.8855, 0.6256, 0.8855, 0.5093, 0.2038, 0.536, 0.2038, 0.5224, 0.257, 0.5224, 0.257, 0.536, 0.8281, 0.4785, 0.8092, 0.4785, 0.8092, 0.4615, 0.8281, 0.4615, 0.5115, 0.2653, 0.4926, 0.2653, 0.4926, 0.2413, 0.5115, 0.2413, 0.8063, 0.2296, 0.7874, 0.2296, 0.7874, 0.2081, 0.8063, 0.2081, 0.8063, 0.2081, 0.7874, 0.2081, 0.7874, 0.1883, 0.8063, 0.1883, 0.7538, 0.2148, 0.7329, 0.2268, 0.712, 0.2148, 0.712, 0.1909, 0.7329, 0.1789, 0.7538, 0.1909, 0.5682, 0.2649, 0.5493, 0.2649, 0.5493, 0.2414, 0.5682, 0.2414, 0.8281, 0.5016, 0.8092, 0.5016, 0.8092, 0.4785, 0.8281, 0.4785, 0.9574, 0.6256, 0.9574, 0.4569, 0.9713, 0.4569, 0.9713, 0.6256, 0.2578, 0.7055, 0.2578, 0.5367, 0.2772, 0.5367, 0.2772, 0.7055, 0.9623, 0.079, 0.9623, 0.2477, 0.9448, 0.2477, 0.9448, 0.079, 0.9448, 0.079, 0.9448, 0.2477, 0.9288, 0.2477, 0.9288, 0.079, 0.8092, 0.4904, 0.7924, 0.5, 0.7756, 0.4904, 0.7756, 0.4711, 0.7924, 0.4615, 0.8092, 0.4711, 0.4414, 0.8856, 0.4414, 0.7169, 0.4605, 0.7169, 0.4605, 0.8856, 0.9387, 0.6256, 0.9387, 0.4569, 0.9574, 0.4569, 0.9574, 0.6256, 0.7588, 0.4615, 0.742, 0.4518, 0.742, 0.4326, 0.7588, 0.4229, 0.7756, 0.4326, 0.7756, 0.4518, 0.711, 0.6433, 0.8076, 0.5093, 0.8076, 0.6407, 0.3726, 0.6411, 0.4519, 0.536, 0.4497, 0.7017, 0.9856, 0.9292, 0.9713, 0.9285, 0.9713, 0.7943, 0.9856, 0.795, 0.1459, 0.5216, 0.1459, 0.5359, 0.03672, 0.5359, 0.03672, 0.5216, 0.3112, 0.8358, 0.2897, 0.8358, 0.2897, 0.7175, 0.3112, 0.7175, 0.2552, 0.2537, 0.2661, 0.2537, 0.2661, 0.268, 0.2552, 0.268, 0.3645, 0.6519, 0.3726, 0.6411, 0.4497, 0.7017, 0.4519, 0.7169, 0.7002, 0.6542, 0.711, 0.6433, 0.8076, 0.6407, 0.8076, 0.6542, 0.2552, 0.0, 0.2661, 1.663e-05, 0.2661, 0.01433, 0.2552, 0.01432, 0.2552, 0.01432, 0.2661, 0.01433, 0.2661, 0.2537, 0.2552, 0.2537, 0.7543, 0.9153, 0.7328, 0.9153, 0.7328, 0.7991, 0.7543, 0.7991, 0.1459, 0.268, 0.1459, 0.2823, 0.03672, 0.2823, 0.03672, 0.268, 0.1459, 0.2823, 0.1459, 0.5216, 0.03672, 0.5216, 0.03672, 0.2823, 0.8755, 0.1789, 0.7976, 0.1193, 0.8755, 0.01315, 0.3645, 0.2537, 0.2661, 0.2537, 0.2661, 0.01433, 0.3645, 0.01434, 0.4414, 0.7169, 0.4414, 0.8817, 0.3645, 0.7749, 0.9861, 0.6263, 0.9861, 0.7605, 0.9717, 0.7598, 0.9717, 0.6256, 0.5278, 0.2817, 0.5063, 0.2817, 0.5063, 0.268, 0.5278, 0.268, 0.7543, 0.9153, 0.7543, 0.7991, 0.8076, 0.7991, 0.8076, 0.9153, 0.7328, 0.7991, 0.7328, 0.9153, 0.7002, 0.9153, 0.7002, 0.7991, 0.2897, 0.7175, 0.2897, 0.8358, 0.257, 0.8358, 0.257, 0.7175, 0.5811, 0.536, 0.5811, 0.7774, 0.4619, 0.7774, 0.4619, 0.536, 0.9288, 0.01315, 0.9288, 0.1314, 0.8755, 0.1314, 0.8755, 0.01315, 0.1459, 0.5359, 0.1459, 0.7773, 0.02678, 0.7773, 0.02678, 0.5359, 0.5278, 0.536, 0.5063, 0.536, 0.5063, 0.5224, 0.5278, 0.5224, 0.5278, 0.5224, 0.5063, 0.5224, 0.5063, 0.2817, 0.5278, 0.2817, 0.6276, 0.869, 0.6414, 0.869, 0.6414, 0.9873, 0.6276, 0.9873, 0.6276, 0.9873, 0.6138, 0.9873, 0.6138, 0.869, 0.6276, 0.869, 0.5063, 0.268, 0.5063, 0.2817, 0.4737, 0.2817, 0.4737, 0.268, 0.6885, 0.869, 0.6885, 0.9852, 0.6558, 0.9852, 0.6558, 0.869, 0.5063, 0.5224, 0.5063, 0.536, 0.4737, 0.536, 0.4737, 0.5224, 0.8402, 0.8407, 0.8402, 0.959, 0.8076, 0.959, 0.8076, 0.8407, 0.9856, 0.4569, 0.9994, 0.4569, 0.9994, 0.5752, 0.9856, 0.5752, 0.9811, 0.079, 0.9949, 0.079, 0.9949, 0.1973, 0.9811, 0.1973, 0.3112, 0.8358, 0.3112, 0.7175, 0.3645, 0.7175, 0.3645, 0.8358, 0.5278, 0.2817, 0.5278, 0.268, 0.5811, 0.268, 0.5811, 0.2817, 0.9288, 0.1314, 0.9288, 0.2477, 0.8755, 0.2477, 0.8755, 0.1314, 0.5278, 0.536, 0.5278, 0.5224, 0.5811, 0.5224, 0.5811, 0.536, 0.8323, 0.4371, 0.8134, 0.4371, 0.8134, 0.42, 0.8323, 0.42, 0.4926, 0.2653, 0.4737, 0.2653, 0.4737, 0.2413, 0.4926, 0.2413, 0.8134, 0.4613, 0.7945, 0.4613, 0.7945, 0.4398, 0.8134, 0.4398, 0.8134, 0.4398, 0.7945, 0.4398, 0.7945, 0.42, 0.8134, 0.42, 0.7002, 0.4256, 0.7211, 0.4136, 0.742, 0.4256, 0.742, 0.4495, 0.7211, 0.4615, 0.7002, 0.4495, 0.5493, 0.2649, 0.5304, 0.2649, 0.5304, 0.2414, 0.5493, 0.2414, 0.8323, 0.4601, 0.8134, 0.4601, 0.8134, 0.4371, 0.8323, 0.4371, 0.9574, 0.963, 0.9574, 0.7943, 0.9713, 0.7943, 0.9713, 0.963, 0.0194, 0.4367, 0.0194, 0.6054, 0.0, 0.6054, 7.614e-07, 0.4367, 0.1365, 0.7773, 0.1365, 0.946, 0.1191, 0.946, 0.1191, 0.7773, 0.1191, 0.7773, 0.1191, 0.946, 0.103, 0.946, 0.103, 0.7773, 0.7874, 0.1979, 0.7874, 0.2172, 0.7706, 0.2268, 0.7538, 0.2172, 0.7538, 0.1979, 0.7706, 0.1883, 0.01907, 0.7741, 0.01907, 0.9428, 0.0, 0.9428, 0.0, 0.7741, 0.9387, 0.963, 0.9387, 0.7943, 0.9574, 0.7943, 0.9574, 0.963, 0.7288, 0.2653, 0.712, 0.2557, 0.712, 0.2364, 0.7288, 0.2268, 0.7456, 0.2364, 0.7456, 0.2557, 0.3623, 0.5519, 0.3645, 0.7175, 0.2853, 0.6123, 0.72, 0.1063, 0.7976, 0.0, 0.7955, 0.164, 0.1459, 0.0, 0.1459, 0.01432, 0.01096, 0.01432, 0.01096, 3.78e-07, 0.3645, 0.01432, 0.3645, 0.0, 0.4737, 0.0, 0.4737, 0.01432, 0.3112, 0.9504, 0.2897, 0.9504, 0.2897, 0.8358, 0.3112, 0.8358, 0.0, 0.2537, 0.01096, 0.2537, 0.01096, 0.268, 0.0, 0.268, 0.712, 0.1173, 0.72, 0.1063, 0.7955, 0.164, 0.7976, 0.1789, 0.3645, 0.5367, 0.3623, 0.5519, 0.2853, 0.6123, 0.2772, 0.6014, 0.0, 3.78e-07, 0.01096, 3.78e-07, 0.01096, 0.01432, 0.0, 0.01432, 0.0, 0.01432, 0.01096, 0.01432, 0.01096, 0.2537, 0.0, 0.2537, 0.2029, 0.7754, 0.2244, 0.7754, 0.2244, 0.8934, 0.2029, 0.8934, 0.3645, 0.268, 0.3645, 0.2537, 0.4737, 0.2537, 0.4737, 0.268, 0.3645, 0.2537, 0.3645, 0.01432, 0.4737, 0.01432, 0.4737, 0.2537, 0.103, 0.9413, 0.02678, 0.8846, 0.103, 0.7773, 0.257, 0.7754, 0.1587, 0.7754, 0.1587, 0.536, 0.257, 0.536, 0.8853, 0.6751, 0.8853, 0.8407, 0.8076, 0.7345, 0.01096, 0.2537, 0.1459, 0.2537, 0.1459, 0.268, 0.01096, 0.268, 0.3112, 0.2817, 0.2897, 0.2817, 0.2897, 0.268, 0.3112, 0.268, 0.2029, 0.7754, 0.2029, 0.8934, 0.1496, 0.8934, 0.1496, 0.7754, 0.2244, 0.8934, 0.2244, 0.7754, 0.257, 0.7754, 0.257, 0.8934, 0.2897, 0.8358, 0.2897, 0.9504, 0.257, 0.9504, 0.257, 0.8358, 0.7002, 0.268, 0.7002, 0.5093, 0.5811, 0.5093, 0.5811, 0.268, 0.8865, 0.3626, 0.8865, 0.2481, 0.9397, 0.2481, 0.9397, 0.3626, 0.4737, 0.2413, 0.4737, 0.0, 0.5928, 0.0, 0.5928, 0.2413, 0.3112, 0.5367, 0.2897, 0.5367, 0.2897, 0.523, 0.3112, 0.523, 0.3112, 0.523, 0.2897, 0.523, 0.2897, 0.2817, 0.3112, 0.2817, 0.9724, 0.2481, 0.9862, 0.2481, 0.9862, 0.3664, 0.9724, 0.3664, 0.642, 0.869, 0.6558, 0.869, 0.6558, 0.9873, 0.642, 0.9873, 0.2897, 0.268, 0.2897, 0.2817, 0.257, 0.2817, 0.257, 0.268, 0.8527, 0.9587, 0.8527, 0.8407, 0.8853, 0.8407, 0.8853, 0.9587, 0.2897, 0.523, 0.2897, 0.5367, 0.257, 0.5367, 0.257, 0.523, 0.6138, 0.869, 0.6138, 0.9835, 0.5811, 0.9835, 0.5811, 0.869, 0.9856, 0.7943, 0.9994, 0.7943, 0.9994, 0.9126, 0.9856, 0.9126, 0.9861, 0.6256, 0.9999, 0.6256, 0.9999, 0.7439, 0.9861, 0.7439, 0.3112, 0.9504, 0.3112, 0.8358, 0.3645, 0.8358, 0.3645, 0.9504, 0.3112, 0.2817, 0.3112, 0.268, 0.3645, 0.268, 0.3645, 0.2817, 0.9386, 0.7934, 0.9386, 0.9114, 0.8853, 0.9114, 0.8853, 0.7934, 0.3112, 0.5367, 0.3112, 0.523, 0.3645, 0.523, 0.3645, 0.5367, 0.8252, 0.2064, 0.8063, 0.2064, 0.8063, 0.1883, 0.8252, 0.1883, 0.5871, 0.2649, 0.5682, 0.2649, 0.5682, 0.2418, 0.5871, 0.2418, 0.7945, 0.4615, 0.7756, 0.4615, 0.7756, 0.4407, 0.7945, 0.4407, 0.7945, 0.4407, 0.7756, 0.4407, 0.7756, 0.42, 0.7945, 0.42, 0.7211, 0.5093, 0.7003, 0.4974, 0.7002, 0.4734, 0.7211, 0.4615, 0.742, 0.4734, 0.742, 0.4974, 0.5304, 0.2653, 0.5115, 0.2653, 0.5115, 0.2414, 0.5304, 0.2414, 0.8252, 0.229, 0.8063, 0.229, 0.8063, 0.2064, 0.8252, 0.2064, 0.9534, 0.6256, 0.9534, 0.7943, 0.9387, 0.7943, 0.9387, 0.6256, 0.9623, 0.2477, 0.9623, 0.079, 0.9811, 0.079, 0.9811, 0.2477, 0.0, 0.4367, 0.0, 0.268, 0.0168, 0.268, 0.0168, 0.4367, 0.0168, 0.4367, 0.0168, 0.268, 0.03361, 0.268, 0.0336, 0.4367, 0.7456, 0.2364, 0.7624, 0.2268, 0.7792, 0.2364, 0.7792, 0.2557, 0.7624, 0.2653, 0.7456, 0.2557, 0.0, 0.7741, 7.614e-07, 0.6054, 0.01935, 0.6054, 0.01935, 0.7741, 0.9717, 0.6256, 0.9717, 0.7943, 0.9534, 0.7943, 0.9534, 0.6256, 0.742, 0.4904, 0.742, 0.4711, 0.7588, 0.4615, 0.7756, 0.4711, 0.7756, 0.4904, 0.7588, 0.5])
me_cube_007.use_remesh_preserve_volume = False
me_cube_007.use_remesh_preserve_attributes = False
me_cube_007.use_mirror_vertex_groups = False
me_cube_007.update()
me_cube_004 = bpy.data.meshes.new('Cube.004')
me_cube_004.from_pydata([(2.689, -0.8552, 1.698), (2.689, -0.8552, 1.793), (2.703, -0.8666, 1.698), (2.703, -0.8666, 1.793), (2.703, -0.8894, 1.698), (2.703, -0.8894, 1.793), (2.689, -0.9008, 1.698), (2.689, -0.9008, 1.793), (2.674, -0.8894, 1.698), (2.674, -0.8894, 1.793), (2.674, -0.8666, 1.698), (2.674, -0.8666, 1.793), (2.703, -0.8531, 1.807), (2.689, -0.845, 1.797), (2.7, -0.8643, 1.816), (2.689, -0.8712, 1.827), (2.672, -0.8643, 1.816), (2.674, -0.8531, 1.807), (2.689, -0.7366, 1.698), (2.689, -0.7366, 1.793), (2.703, -0.7252, 1.698), (2.703, -0.7252, 1.793), (2.703, -0.7023, 1.698), (2.703, -0.7023, 1.793), (2.689, -0.6909, 1.698), (2.689, -0.6909, 1.793), (2.674, -0.7023, 1.698), (2.674, -0.7023, 1.793), (2.674, -0.7252, 1.698), (2.674, -0.7252, 1.793), (2.703, -0.7387, 1.807), (2.689, -0.7467, 1.797), (2.7, -0.7275, 1.816), (2.689, -0.7205, 1.827), (2.672, -0.7275, 1.816), (2.674, -0.7387, 1.807), (2.703, -0.7959, 1.808), (2.689, -0.7959, 1.798), (2.7, -0.7959, 1.816), (2.689, -0.7959, 1.827), (2.672, -0.7959, 1.816), (2.674, -0.7959, 1.808)], [], [(0, 1, 3, 2), (2, 3, 5, 4), (4, 5, 7, 6), (6, 7, 9, 8), (11, 9, 16, 17), (8, 9, 11, 10), (10, 11, 1, 0), (13, 17, 41, 37), (3, 1, 13, 12), (7, 5, 14, 15), (1, 11, 17, 13), (9, 7, 15, 16), (5, 3, 12, 14), (16, 15, 39, 40), (14, 12, 36, 38), (17, 16, 40, 41), (15, 14, 38, 39), (12, 13, 37, 36), (18, 20, 21, 19), (20, 22, 23, 21), (22, 24, 25, 23), (24, 26, 27, 25), (29, 35, 34, 27), (26, 28, 29, 27), (28, 18, 19, 29), (31, 37, 41, 35), (21, 30, 31, 19), (25, 33, 32, 23), (19, 31, 35, 29), (27, 34, 33, 25), (23, 32, 30, 21), (34, 40, 39, 33), (32, 38, 36, 30), (35, 41, 40, 34), (33, 39, 38, 32), (30, 36, 37, 31)])
me_cube_004.polygons.foreach_set('use_smooth', [True] * 36)
_uv = me_cube_004.uv_layers.new(name='UVMap')
_uv.uv.foreach_set('vector', [0.00737, 0.7825, 0.371, 0.7825, 0.3636, 0.8369, 0.0, 0.8369, 0.0, 0.8369, 0.3636, 0.8369, 0.3636, 0.9456, 0.0, 0.9456, 0.0, 0.9456, 0.3636, 0.9456, 0.371, 1.0, 0.00737, 1.0, 1.0, 1.0, 0.6363, 1.0, 0.629, 0.9456, 0.9926, 0.9456, 0.629, 0.8369, 0.629, 0.9456, 0.5372, 0.8258, 0.574, 0.7725, 0.9926, 0.9456, 0.629, 0.9456, 0.629, 0.8369, 0.9926, 0.8369, 0.9926, 0.8369, 0.629, 0.8369, 0.6363, 0.7825, 1.0, 0.7825, 0.6191, 0.7341, 0.574, 0.7725, 0.5704, 0.5, 0.616, 0.5, 0.3636, 0.8369, 0.371, 0.7825, 0.3882, 0.7341, 0.4186, 0.7725, 0.371, 1.0, 0.3636, 0.9456, 0.4555, 0.8258, 0.5037, 0.8589, 0.6363, 0.7825, 0.629, 0.8369, 0.574, 0.7725, 0.6191, 0.7341, 0.629, 0.9456, 0.6363, 1.0, 0.5037, 0.8589, 0.5372, 0.8258, 0.3636, 0.9456, 0.3636, 0.8369, 0.4186, 0.7725, 0.4555, 0.8258, 0.5372, 0.8258, 0.5037, 0.8589, 0.5037, 0.5, 0.5372, 0.5, 0.4555, 0.8258, 0.4186, 0.7725, 0.4223, 0.5, 0.4555, 0.5, 0.574, 0.7725, 0.5372, 0.8258, 0.5372, 0.5, 0.5704, 0.5, 0.5037, 0.8589, 0.4555, 0.8258, 0.4555, 0.5, 0.5037, 0.5, 0.4186, 0.7725, 0.3882, 0.7341, 0.3914, 0.5, 0.4223, 0.5, 0.00737, 0.2175, 0.0, 0.1631, 0.3636, 0.1631, 0.371, 0.2175, 0.0, 0.1631, 0.0, 0.05437, 0.3636, 0.05437, 0.3636, 0.1631, 0.0, 0.05437, 0.00737, 2.84e-07, 0.371, 0.0, 0.3636, 0.05437, 1.0, 0.0, 0.9926, 0.05437, 0.629, 0.05437, 0.6363, 0.0, 0.629, 0.1631, 0.574, 0.2275, 0.5372, 0.1742, 0.629, 0.05437, 0.9926, 0.05437, 0.9926, 0.1631, 0.629, 0.1631, 0.629, 0.05437, 0.9926, 0.1631, 1.0, 0.2175, 0.6363, 0.2175, 0.629, 0.1631, 0.6191, 0.2659, 0.616, 0.5, 0.5704, 0.5, 0.574, 0.2275, 0.3636, 0.1631, 0.4186, 0.2275, 0.3882, 0.2659, 0.371, 0.2175, 0.371, 0.0, 0.5037, 0.1411, 0.4555, 0.1742, 0.3636, 0.05437, 0.6363, 0.2175, 0.6191, 0.2659, 0.574, 0.2275, 0.629, 0.1631, 0.629, 0.05437, 0.5372, 0.1742, 0.5037, 0.1411, 0.6363, 0.0, 0.3636, 0.05437, 0.4555, 0.1742, 0.4186, 0.2275, 0.3636, 0.1631, 0.5372, 0.1742, 0.5372, 0.5, 0.5037, 0.5, 0.5037, 0.1411, 0.4555, 0.1742, 0.4555, 0.5, 0.4223, 0.5, 0.4186, 0.2275, 0.574, 0.2275, 0.5704, 0.5, 0.5372, 0.5, 0.5372, 0.1742, 0.5037, 0.1411, 0.5037, 0.5, 0.4555, 0.5, 0.4555, 0.1742, 0.4186, 0.2275, 0.4223, 0.5, 0.3914, 0.5, 0.3882, 0.2659])
me_cube_004.use_remesh_preserve_volume = False
me_cube_004.use_remesh_preserve_attributes = False
me_cube_004.use_mirror_vertex_groups = False
me_cube_004.update()
me_cube_002 = bpy.data.meshes.new('Cube.002')
me_cube_002.from_pydata([(2.81, -1.731, 1.656), (3.525, -1.731, 1.656), (3.526, -1.454, 1.703), (2.568, -1.731, 1.656), (3.525, -1.454, 1.656), (2.81, -1.454, 1.656), (2.568, -1.454, 1.656), (3.284, -1.731, 1.656), (3.284, -1.454, 1.656), (2.81, -0.4686, 1.656), (2.81, -0.6552, 1.656), (2.568, -0.4686, 1.656), (2.568, -0.6552, 1.656), (3.526, -1.73, 1.703), (2.81, -1.454, 1.703), (2.815, -1.73, 1.703), (2.58, -1.73, 1.703), (2.568, -1.454, 1.703), (3.276, -1.73, 1.703), (2.81, -0.6552, 1.703), (2.568, -0.6552, 1.703), (3.284, -1.454, 1.703), (2.81, -0.4686, 1.703), (2.568, -0.4686, 1.703), (0.6979, -1.731, 1.656), (0.0, -1.731, 1.656), (1.754, -1.731, 1.656), (0.0, -1.454, 1.703), (0.9393, -1.731, 1.656), (0.0, -1.454, 1.656), (0.6979, -1.454, 1.656), (1.754, -1.454, 1.656), (0.9393, -1.454, 1.656), (0.2237, -1.731, 1.656), (0.2237, -1.454, 1.656), (0.6979, -0.4686, 1.656), (0.6979, -0.6552, 1.656), (1.754, -0.4686, 1.656), (1.754, -0.6552, 1.656), (0.9393, -0.4686, 1.656), (0.9393, -0.6552, 1.656), (0.0, -1.73, 1.703), (0.6979, -1.454, 1.703), (0.6927, -1.73, 1.703), (0.9274, -1.73, 1.703), (1.754, -1.73, 1.703), (1.754, -1.454, 1.703), (0.9393, -1.454, 1.703), (0.2316, -1.73, 1.703), (0.6979, -0.6552, 1.703), (0.9393, -0.6552, 1.703), (0.2237, -1.454, 1.703), (0.6979, -0.4686, 1.703), (1.754, -0.4686, 1.703), (1.754, -0.6552, 1.703), (0.9393, -0.4686, 1.703), (2.81, 1.731, 1.656), (3.525, 1.731, 1.656), (2.81, 9.264e-11, 1.656), (2.568, 9.264e-11, 1.656), (3.525, 9.264e-11, 1.656), (3.526, 1.454, 1.703), (2.568, 1.731, 1.656), (3.525, 1.454, 1.656), (2.81, 1.454, 1.656), (2.568, 1.454, 1.656), (3.284, 1.731, 1.656), (3.284, 9.264e-11, 1.656), (3.284, 1.454, 1.656), (2.81, 0.4686, 1.656), (2.81, 0.6552, 1.656), (2.568, 0.4686, 1.656), (2.568, 0.6552, 1.656), (3.526, 1.73, 1.703), (3.526, 9.264e-11, 1.703), (2.81, 1.454, 1.703), (2.815, 1.73, 1.703), (2.58, 1.73, 1.703), (2.568, 9.264e-11, 1.703), (2.81, 9.264e-11, 1.703), (2.568, 1.454, 1.703), (3.276, 1.73, 1.703), (3.284, 9.264e-11, 1.703), (2.81, 0.6552, 1.703), (2.568, 0.6552, 1.703), (3.284, 1.454, 1.703), (2.81, 0.4686, 1.703), (2.568, 0.4686, 1.703), (0.6979, 1.731, 1.656), (0.0, 1.731, 1.656), (0.6979, 9.264e-11, 1.656), (1.754, 1.731, 1.656), (0.9393, 9.264e-11, 1.656), (0.0, 9.264e-11, 1.656), (0.0, 1.454, 1.703), (0.9393, 1.731, 1.656), (0.0, 1.454, 1.656), (0.6979, 1.454, 1.656), (1.754, 1.454, 1.656), (0.9393, 1.454, 1.656), (0.2237, 1.731, 1.656), (0.2237, 9.264e-11, 1.656), (0.2237, 1.454, 1.656), (0.6979, 0.4686, 1.656), (0.6979, 0.6552, 1.656), (1.754, 0.4686, 1.656), (1.754, 0.6552, 1.656), (0.9393, 0.4686, 1.656), (0.9393, 0.6552, 1.656), (0.0, 1.73, 1.703), (0.0, 9.264e-11, 1.703), (0.6979, 1.454, 1.703), (0.6927, 1.73, 1.703), (0.9274, 1.73, 1.703), (1.754, 1.73, 1.703), (1.754, 1.454, 1.703), (0.9393, 9.264e-11, 1.703), (0.6979, 9.264e-11, 1.703), (0.9393, 1.454, 1.703), (0.2316, 1.73, 1.703), (0.2237, 9.264e-11, 1.703), (0.6979, 0.6552, 1.703), (0.9393, 0.6552, 1.703), (0.2237, 1.454, 1.703), (0.6979, 0.4686, 1.703), (1.754, 0.4686, 1.703), (1.754, 0.6552, 1.703), (0.9393, 0.4686, 1.703)], [], [(8, 7, 0, 5), (5, 0, 3, 6), (6, 3, 26, 31), (14, 17, 16, 15), (10, 5, 6, 12), (58, 9, 11, 59), (60, 4, 8, 67), (4, 1, 7, 8), (9, 10, 12, 11), (21, 14, 15, 18), (11, 12, 38, 37), (17, 46, 45, 16), (19, 20, 17, 14), (79, 78, 23, 22), (74, 82, 21, 2), (2, 21, 18, 13), (22, 23, 20, 19), (23, 53, 54, 20), (67, 8, 21, 82), (12, 6, 17, 20), (6, 31, 46, 17), (11, 37, 53, 23), (0, 7, 18, 15), (10, 9, 22, 19), (1, 4, 2, 13), (38, 12, 20, 54), (4, 60, 74, 2), (7, 1, 13, 18), (3, 0, 15, 16), (59, 11, 23, 78), (26, 3, 16, 45), (9, 58, 79, 22), (5, 10, 19, 14), (8, 5, 14, 21), (34, 30, 24, 33), (30, 32, 28, 24), (32, 31, 26, 28), (42, 43, 44, 47), (36, 40, 32, 30), (90, 92, 39, 35), (93, 101, 34, 29), (29, 34, 33, 25), (35, 39, 40, 36), (51, 48, 43, 42), (39, 37, 38, 40), (47, 44, 45, 46), (49, 42, 47, 50), (117, 52, 55, 116), (110, 27, 51, 120), (27, 41, 48, 51), (52, 49, 50, 55), (55, 50, 54, 53), (101, 120, 51, 34), (40, 50, 47, 32), (32, 47, 46, 31), (39, 55, 53, 37), (24, 43, 48, 33), (36, 49, 52, 35), (38, 54, 50, 40), (33, 48, 41, 25), (28, 44, 43, 24), (92, 116, 55, 39), (26, 45, 44, 28), (35, 52, 117, 90), (30, 42, 49, 36), (34, 51, 42, 30), (68, 64, 56, 66), (64, 65, 62, 56), (65, 98, 91, 62), (75, 76, 77, 80), (70, 72, 65, 64), (58, 59, 71, 69), (60, 67, 68, 63), (63, 68, 66, 57), (69, 71, 72, 70), (85, 81, 76, 75), (71, 105, 106, 72), (80, 77, 114, 115), (83, 75, 80, 84), (79, 86, 87, 78), (74, 61, 85, 82), (61, 73, 81, 85), (86, 83, 84, 87), (87, 84, 126, 125), (67, 82, 85, 68), (72, 84, 80, 65), (65, 80, 115, 98), (71, 87, 125, 105), (56, 76, 81, 66), (70, 83, 86, 69), (57, 73, 61, 63), (106, 126, 84, 72), (63, 61, 74, 60), (66, 81, 73, 57), (62, 77, 76, 56), (59, 78, 87, 71), (91, 114, 77, 62), (69, 86, 79, 58), (64, 75, 83, 70), (68, 85, 75, 64), (102, 100, 88, 97), (97, 88, 95, 99), (99, 95, 91, 98), (111, 118, 113, 112), (104, 97, 99, 108), (90, 103, 107, 92), (93, 96, 102, 101), (96, 89, 100, 102), (103, 104, 108, 107), (123, 111, 112, 119), (107, 108, 106, 105), (118, 115, 114, 113), (121, 122, 118, 111), (117, 116, 127, 124), (110, 120, 123, 94), (94, 123, 119, 109), (124, 127, 122, 121), (127, 125, 126, 122), (101, 102, 123, 120), (108, 99, 118, 122), (99, 98, 115, 118), (107, 105, 125, 127), (88, 100, 119, 112), (104, 103, 124, 121), (106, 108, 122, 126), (100, 89, 109, 119), (95, 88, 112, 113), (92, 107, 127, 116), (91, 95, 113, 114), (103, 90, 117, 124), (97, 104, 121, 111), (102, 97, 111, 123)])
me_cube_002.polygons.foreach_set('use_smooth', [True] * 132)
_uv = me_cube_002.uv_layers.new(name='UVMap')
_uv.uv.foreach_set('vector', [0.5326, 0.4701, 0.4933, 0.4701, 0.4933, 0.4022, 0.5326, 0.4022, 0.5326, 0.4022, 0.4933, 0.4022, 0.4933, 0.3676, 0.5326, 0.3676, 0.5326, 0.3676, 0.4933, 0.3676, 0.4933, 0.251, 0.5326, 0.251, 0.4539, 0.4022, 0.4539, 0.3676, 0.4933, 0.3693, 0.4933, 0.4029, 0.6465, 0.4022, 0.5326, 0.4022, 0.5326, 0.3676, 0.6465, 0.3676, 0.7399, 0.4022, 0.6731, 0.4022, 0.6731, 0.3676, 0.7399, 0.3676, 0.7399, 0.5046, 0.5326, 0.5046, 0.5326, 0.4701, 0.7399, 0.4701, 0.5326, 0.5046, 0.4933, 0.5046, 0.4933, 0.4701, 0.5326, 0.4701, 0.6731, 0.4022, 0.6465, 0.4022, 0.6465, 0.3676, 0.6731, 0.3676, 0.4539, 0.4701, 0.4539, 0.4022, 0.4933, 0.4029, 0.4933, 0.4689, 0.6731, 0.3676, 0.6465, 0.3676, 0.6465, 0.251, 0.6731, 0.251, 0.4539, 0.3676, 0.4539, 0.251, 0.4933, 0.251, 0.4933, 0.3693, 0.34, 0.4022, 0.34, 0.3676, 0.4539, 0.3676, 0.4539, 0.4022, 0.2466, 0.4022, 0.2466, 0.3676, 0.3134, 0.3676, 0.3134, 0.4022, 0.2466, 0.5047, 0.2466, 0.4701, 0.4539, 0.4701, 0.4539, 0.5047, 0.4539, 0.5047, 0.4539, 0.4701, 0.4933, 0.4689, 0.4933, 0.5047, 0.3134, 0.4022, 0.3134, 0.3676, 0.34, 0.3676, 0.34, 0.4022, 0.3134, 0.3676, 0.3134, 0.251, 0.34, 0.251, 0.34, 0.3676, 0.5067, 0.7127, 0.5067, 0.9209, 0.5, 0.9209, 0.5, 0.7127, 0.5939, 0.5046, 0.5939, 0.619, 0.5872, 0.619, 0.5872, 0.5046, 0.567, 0.5046, 0.567, 0.6212, 0.5603, 0.6212, 0.5603, 0.5046, 0.5335, 0.5046, 0.5335, 0.6212, 0.5268, 0.6212, 0.5268, 0.5046, 0.9933, 0.1025, 0.9933, 0.03462, 1.0, 0.03574, 1.0, 0.1017, 0.5268, 0.619, 0.5268, 0.6457, 0.5201, 0.6457, 0.5201, 0.619, 0.5, 0.5046, 0.5, 0.5441, 0.4933, 0.5441, 0.4933, 0.5046, 0.5402, 0.6212, 0.5402, 0.5046, 0.5469, 0.5046, 0.5469, 0.6212, 0.5, 0.5441, 0.5, 0.7523, 0.4933, 0.7523, 0.4933, 0.5441, 0.9933, 0.03462, 0.9933, 0.0001164, 1.0, 0.0, 1.0, 0.03574, 0.9933, 0.137, 0.9933, 0.1025, 1.0, 0.1017, 1.0, 0.1353, 0.5737, 0.5716, 0.5737, 0.6387, 0.567, 0.6387, 0.567, 0.5716, 0.9933, 0.2536, 0.9933, 0.137, 1.0, 0.1353, 1.0, 0.2536, 0.5268, 0.6457, 0.5268, 0.7127, 0.5201, 0.7127, 0.5201, 0.6457, 0.5268, 0.5046, 0.5268, 0.619, 0.5201, 0.619, 0.5201, 0.5046, 0.01341, 0.5725, 0.01341, 0.5047, 0.02012, 0.5047, 0.02012, 0.5725, 0.5326, 0.03202, 0.5326, 0.0999, 0.4933, 0.0999, 0.4933, 0.03202, 0.5326, 0.0999, 0.5326, 0.1344, 0.4933, 0.1344, 0.4933, 0.0999, 0.5326, 0.1344, 0.5326, 0.251, 0.4933, 0.251, 0.4933, 0.1344, 0.4539, 0.0999, 0.4933, 0.09915, 0.4933, 0.1328, 0.4539, 0.1344, 0.6465, 0.0999, 0.6465, 0.1344, 0.5326, 0.1344, 0.5326, 0.0999, 0.7399, 0.0999, 0.7399, 0.1344, 0.6731, 0.1344, 0.6731, 0.0999, 0.7399, 2.658e-08, 0.7399, 0.03202, 0.5326, 0.03202, 0.5326, 4.241e-09, 0.5326, 4.241e-09, 0.5326, 0.03202, 0.4933, 0.03202, 0.4933, 0.0, 0.6731, 0.0999, 0.6731, 0.1344, 0.6465, 0.1344, 0.6465, 0.0999, 0.4539, 0.03202, 0.4933, 0.03315, 0.4933, 0.09915, 0.4539, 0.0999, 0.6731, 0.1344, 0.6731, 0.251, 0.6465, 0.251, 0.6465, 0.1344, 0.4539, 0.1344, 0.4933, 0.1328, 0.4933, 0.251, 0.4539, 0.251, 0.34, 0.0999, 0.4539, 0.0999, 0.4539, 0.1344, 0.34, 0.1344, 0.2466, 0.0999, 0.3134, 0.0999, 0.3134, 0.1344, 0.2466, 0.1344, 0.2466, 2.657e-08, 0.4539, 4.89e-08, 0.4539, 0.03202, 0.2466, 0.03202, 0.4539, 4.89e-08, 0.4933, 5.314e-08, 0.4933, 0.03315, 0.4539, 0.03202, 0.3134, 0.0999, 0.34, 0.0999, 0.34, 0.1344, 0.3134, 0.1344, 0.3134, 0.1344, 0.34, 0.1344, 0.34, 0.251, 0.3134, 0.251, 0.5134, 0.7127, 0.5067, 0.7127, 0.5067, 0.5046, 0.5134, 0.5046, 0.6073, 0.619, 0.6006, 0.619, 0.6006, 0.5046, 0.6073, 0.5046, 0.567, 0.7377, 0.5603, 0.7377, 0.5603, 0.6212, 0.567, 0.6212, 0.5335, 0.7377, 0.5268, 0.7377, 0.5268, 0.6212, 0.5335, 0.6212, 0.9933, 0.4048, 1.0, 0.4055, 1.0, 0.4715, 0.9933, 0.4727, 0.5201, 0.8065, 0.5134, 0.8065, 0.5134, 0.7798, 0.5201, 0.7798, 0.5402, 0.6212, 0.5469, 0.6212, 0.5469, 0.7377, 0.5402, 0.7377, 0.9933, 0.4727, 1.0, 0.4715, 1.0, 0.5047, 0.9933, 0.5047, 0.9933, 0.3702, 1.0, 0.3719, 1.0, 0.4055, 0.9933, 0.4048, 0.5804, 0.5716, 0.5737, 0.5716, 0.5737, 0.5046, 0.5804, 0.5046, 0.9933, 0.2536, 1.0, 0.2536, 1.0, 0.3719, 0.9933, 0.3702, 0.5201, 0.7798, 0.5134, 0.7798, 0.5134, 0.7127, 0.5201, 0.7127, 0.5201, 0.9209, 0.5134, 0.9209, 0.5134, 0.8065, 0.5201, 0.8065, 0.006707, 0.5047, 0.01341, 0.5047, 0.01341, 0.5725, 0.006707, 0.5725, 0.9472, 0.4701, 0.9472, 0.4022, 0.9866, 0.4022, 0.9866, 0.4701, 0.9472, 0.4022, 0.9472, 0.3676, 0.9866, 0.3676, 0.9866, 0.4022, 0.9472, 0.3676, 0.9472, 0.251, 0.9866, 0.251, 0.9866, 0.3676, 0.03932, 0.4022, 1.699e-08, 0.4029, 3.398e-08, 0.3693, 0.03932, 0.3676, 0.8333, 0.4022, 0.8333, 0.3676, 0.9472, 0.3676, 0.9472, 0.4022, 0.7399, 0.4022, 0.7399, 0.3676, 0.8067, 0.3676, 0.8067, 0.4022, 0.7399, 0.5046, 0.7399, 0.4701, 0.9472, 0.4701, 0.9472, 0.5046, 0.9472, 0.5046, 0.9472, 0.4701, 0.9866, 0.4701, 0.9866, 0.5046, 0.8067, 0.4022, 0.8067, 0.3676, 0.8333, 0.3676, 0.8333, 0.4022, 0.03932, 0.4701, 1.699e-08, 0.4689, 1.699e-08, 0.4029, 0.03932, 0.4022, 0.8067, 0.3676, 0.8067, 0.251, 0.8333, 0.251, 0.8333, 0.3676, 0.03932, 0.3676, 3.398e-08, 0.3693, 5.097e-08, 0.251, 0.03932, 0.251, 0.1532, 0.4022, 0.03932, 0.4022, 0.03932, 0.3676, 0.1532, 0.3676, 0.2466, 0.4022, 0.1798, 0.4022, 0.1798, 0.3676, 0.2466, 0.3676, 0.2466, 0.5047, 0.03936, 0.5047, 0.03932, 0.4701, 0.2466, 0.4701, 0.03936, 0.5047, 0.0, 0.5047, 1.699e-08, 0.4689, 0.03932, 0.4701, 0.1798, 0.4022, 0.1532, 0.4022, 0.1532, 0.3676, 0.1798, 0.3676, 0.1798, 0.3676, 0.1532, 0.3676, 0.1532, 0.251, 0.1798, 0.251, 0.5067, 0.7127, 0.5, 0.7127, 0.5, 0.5046, 0.5067, 0.5046, 0.5872, 0.619, 0.5804, 0.619, 0.5804, 0.5046, 0.5872, 0.5046, 0.5536, 0.5046, 0.5603, 0.5046, 0.5603, 0.6212, 0.5536, 0.6212, 0.5469, 0.5046, 0.5536, 0.5046, 0.5536, 0.6212, 0.5469, 0.6212, 0.9866, 0.4022, 0.9933, 0.4029, 0.9933, 0.4689, 0.9866, 0.4701, 0.5268, 0.8065, 0.5201, 0.8065, 0.5201, 0.7798, 0.5268, 0.7798, 0.5, 1.0, 0.4933, 1.0, 0.4933, 0.9604, 0.5, 0.9605, 0.5402, 0.6212, 0.5335, 0.6212, 0.5335, 0.5046, 0.5402, 0.5046, 0.5, 0.9605, 0.4933, 0.9604, 0.4933, 0.7523, 0.5, 0.7523, 0.9866, 0.4701, 0.9933, 0.4689, 0.9933, 0.5047, 0.9866, 0.5046, 0.9866, 0.3676, 0.9933, 0.3693, 0.9933, 0.4029, 0.9866, 0.4022, 0.5737, 0.5716, 0.567, 0.5716, 0.567, 0.5046, 0.5737, 0.5046, 0.9866, 0.251, 0.9933, 0.251, 0.9933, 0.3693, 0.9866, 0.3676, 0.5268, 0.7798, 0.5201, 0.7798, 0.5201, 0.7127, 0.5268, 0.7127, 0.5268, 0.9209, 0.5201, 0.9209, 0.5201, 0.8065, 0.5268, 0.8065, 0.02012, 0.5047, 0.02683, 0.5047, 0.02683, 0.5725, 0.02012, 0.5725, 0.9472, 0.03202, 0.9866, 0.03202, 0.9866, 0.0999, 0.9472, 0.0999, 0.9472, 0.0999, 0.9866, 0.0999, 0.9866, 0.1344, 0.9472, 0.1344, 0.9472, 0.1344, 0.9866, 0.1344, 0.9866, 0.251, 0.9472, 0.251, 0.03932, 0.0999, 0.03932, 0.1344, 3.398e-08, 0.1328, 5.097e-08, 0.09915, 0.8333, 0.0999, 0.9472, 0.0999, 0.9472, 0.1344, 0.8333, 0.1344, 0.7399, 0.0999, 0.8067, 0.0999, 0.8067, 0.1344, 0.7399, 0.1344, 0.7399, 2.658e-08, 0.9472, 4.891e-08, 0.9472, 0.03202, 0.7399, 0.03202, 0.9472, 4.891e-08, 0.9866, 5.315e-08, 0.9866, 0.03202, 0.9472, 0.03202, 0.8067, 0.0999, 0.8333, 0.0999, 0.8333, 0.1344, 0.8067, 0.1344, 0.03932, 0.03202, 0.03932, 0.0999, 5.097e-08, 0.09915, 6.797e-08, 0.03315, 0.8067, 0.1344, 0.8333, 0.1344, 0.8333, 0.251, 0.8067, 0.251, 0.03932, 0.1344, 0.03932, 0.251, 5.097e-08, 0.251, 3.398e-08, 0.1328, 0.1532, 0.0999, 0.1532, 0.1344, 0.03932, 0.1344, 0.03932, 0.0999, 0.2466, 0.0999, 0.2466, 0.1344, 0.1798, 0.1344, 0.1798, 0.0999, 0.2466, 2.657e-08, 0.2466, 0.03202, 0.03932, 0.03202, 0.03936, 4.241e-09, 0.03936, 4.241e-09, 0.03932, 0.03202, 6.797e-08, 0.03315, 6.797e-08, 0.0, 0.1798, 0.0999, 0.1798, 0.1344, 0.1532, 0.1344, 0.1532, 0.0999, 0.1798, 0.1344, 0.1798, 0.251, 0.1532, 0.251, 0.1532, 0.1344, 0.5134, 0.7127, 0.5134, 0.9209, 0.5067, 0.9209, 0.5067, 0.7127, 0.6006, 0.5046, 0.6006, 0.619, 0.5939, 0.619, 0.5939, 0.5046, 0.5536, 0.7377, 0.5536, 0.6212, 0.5603, 0.6212, 0.5603, 0.7377, 0.5469, 0.7377, 0.5469, 0.6212, 0.5536, 0.6212, 0.5536, 0.7377, 0.9866, 0.0999, 0.9866, 0.03202, 0.9933, 0.03315, 0.9933, 0.09915, 0.5201, 0.619, 0.5201, 0.6457, 0.5134, 0.6457, 0.5134, 0.619, 0.5402, 0.6212, 0.5402, 0.7377, 0.5335, 0.7377, 0.5335, 0.6212, 0.9866, 0.03202, 0.9866, 0.0, 0.9933, 7.227e-10, 0.9933, 0.03315, 0.9866, 0.1344, 0.9866, 0.0999, 0.9933, 0.09915, 0.9933, 0.1328, 0.5804, 0.5716, 0.5804, 0.6387, 0.5737, 0.6387, 0.5737, 0.5716, 0.9866, 0.251, 0.9866, 0.1344, 0.9933, 0.1328, 0.9933, 0.251, 0.5201, 0.6457, 0.5201, 0.7127, 0.5134, 0.7127, 0.5134, 0.6457, 0.5201, 0.5046, 0.5201, 0.619, 0.5134, 0.619, 0.5134, 0.5046, 1.699e-08, 0.5725, 0.0, 0.5047, 0.006707, 0.5047, 0.006707, 0.5725])
me_cube_002.use_remesh_preserve_volume = False
me_cube_002.use_remesh_preserve_attributes = False
me_cube_002.use_mirror_vertex_groups = False
me_cube_002.update()
me_cube = bpy.data.meshes.new('Cube')
me_cube.from_pydata([(0.0, -1.731, 1.653), (3.527, 0.0, -1.653), (3.527, 0.0, 1.653), (0.0, 0.0, 1.653), (0.0, 0.0, -1.653), (3.393, -1.731, -1.653), (3.393, -1.731, 1.653), (3.527, -1.533, 1.653), (0.0, -1.539, -1.653), (3.527, -1.533, -1.653), (3.166, -1.731, 1.653), (3.166, -1.731, -1.653), (2.943, -1.731, 1.653), (2.943, -1.539, -1.653), (2.377, -1.731, 1.653), (2.085, -1.731, 1.653), (1.42, -1.731, 1.653), (1.118, -1.731, 1.653), (0.5993, -1.731, 1.653), (0.3007, -1.731, 1.653), (3.527, -1.268, -1.653), (3.527, -1.03, -1.653), (3.527, -1.03, 1.653), (3.527, -1.268, 1.653), (3.527, -0.6189, -1.653), (3.527, -0.3707, -1.653), (3.527, -0.3707, 1.653), (3.527, -0.6189, 1.653), (3.624, -1.533, -1.653), (3.624, -1.533, 1.653), (3.393, -1.828, 1.653), (3.393, -1.828, -1.653), (3.166, -1.828, -1.653), (3.166, -1.828, 1.653), (2.943, -1.828, 1.653), (2.943, -1.828, -1.653), (2.377, -1.828, 1.653), (2.085, -1.828, 1.653), (1.42, -1.828, 1.653), (1.118, -1.828, 1.653), (0.5993, -1.828, 1.653), (0.3007, -1.828, 1.653), (3.624, -1.03, -1.653), (3.624, -1.03, 1.653), (3.624, -1.268, 1.653), (3.624, -1.268, -1.653), (3.624, -0.3707, -1.653), (3.624, -0.3707, 1.653), (3.624, -0.6189, 1.653), (3.624, -0.6189, -1.653), (3.624, -1.827, 1.653), (3.624, -1.827, -1.653), (3.624, -1.827, -1.491), (0.0, -1.539, -1.491), (3.527, 0.0, -1.491), (3.393, -1.731, -1.491), (3.527, -1.533, -1.491), (3.166, -1.731, -1.491), (2.943, -1.731, -1.491), (2.377, -1.731, -1.491), (2.085, -1.731, -1.491), (1.42, -1.731, -1.491), (1.118, -1.731, -1.491), (0.5993, -1.731, -1.491), (0.3007, -1.731, -1.491), (3.527, -1.03, -1.491), (3.527, -1.268, -1.491), (3.527, -0.3707, -1.491), (3.527, -0.6189, -1.491), (3.624, -1.533, -1.491), (3.393, -1.828, -1.491), (3.166, -1.828, -1.491), (2.943, -1.828, -1.491), (2.377, -1.828, -1.491), (2.085, -1.828, -1.491), (1.42, -1.828, -1.491), (1.118, -1.828, -1.491), (0.5993, -1.828, -1.491), (0.3007, -1.828, -1.491), (3.624, -1.03, -1.491), (3.624, -1.268, -1.491), (3.624, -0.3707, -1.491), (3.624, -0.6189, -1.491), (0.0, -1.731, -1.491), (2.943, -1.727, -1.653), (2.943, -1.539, -1.491)], [], [(64, 19, 0, 83), (66, 23, 7, 56), (55, 6, 10, 57), (58, 12, 14, 59), (60, 15, 16, 61), (62, 17, 18, 63), (68, 27, 22, 65), (11, 84, 13, 8, 4, 1, 25, 24, 21, 20, 9, 5), (54, 2, 26, 67), (13, 85, 53, 8), (53, 85, 58, 59, 73, 74, 60, 61, 75, 76, 62, 63, 77, 78, 64, 83), (13, 84, 58, 85), (3, 0, 19, 18, 17, 16, 15, 14, 12, 10, 6, 7, 23, 22, 27, 26, 2), (56, 69, 28, 9), (51, 52, 70, 31), (28, 51, 31, 5, 9), (55, 70, 30, 6), (28, 69, 52, 51), (71, 33, 34, 72), (57, 71, 32, 11), (12, 34, 33, 10), (58, 72, 34, 12), (11, 32, 35, 84), (73, 36, 37, 74), (15, 37, 36, 14), (60, 74, 37, 15), (75, 38, 39, 76), (17, 39, 38, 16), (62, 76, 39, 17), (77, 40, 41, 78), (19, 41, 40, 18), (64, 78, 41, 19), (79, 43, 44, 80), (65, 79, 42, 21), (23, 44, 43, 22), (66, 80, 44, 23), (21, 42, 45, 20), (81, 47, 48, 82), (67, 81, 46, 25), (27, 48, 47, 26), (68, 82, 48, 27), (25, 46, 49, 24), (24, 49, 82, 68), (26, 47, 81, 67), (46, 81, 82, 49), (20, 45, 80, 66), (22, 43, 79, 65), (42, 79, 80, 45), (18, 40, 77, 63), (16, 38, 75, 61), (14, 36, 73, 59), (10, 33, 71, 57), (32, 71, 72, 35), (5, 31, 70, 55), (30, 70, 52, 50), (30, 50, 29, 7, 6), (7, 29, 69, 56), (1, 54, 67, 25), (24, 68, 65, 21), (5, 55, 57, 11), (20, 66, 56, 9), (29, 50, 52, 69), (84, 35, 72, 58)])
_uv = me_cube.uv_layers.new(name='UVMap')
_uv.uv.foreach_set('vector', [0.6694, 0.9072, 0.6694, 0.4536, 0.7129, 0.4536, 0.7129, 0.9072, 0.9342, 0.02344, 0.9342, 0.4771, 0.8958, 0.4771, 0.8958, 0.02344, 0.9371, 0.9307, 0.9371, 0.4771, 0.97, 0.4771, 0.97, 0.9307, 0.6257, 0.4536, 0.6257, 1.72e-08, 0.7075, 0.0, 0.7075, 0.4536, 0.5293, 0.4536, 0.5293, 3.44e-08, 0.6257, 0.0, 0.6257, 0.4536, 0.7826, 0.0, 0.7826, 0.4536, 0.7075, 0.4536, 0.7075, 5.161e-08, 0.8422, 0.02344, 0.8422, 0.4771, 0.7826, 0.4771, 0.7826, 0.02344, 0.5153, 0.06611, 0.5148, 0.0983, 0.4875, 0.0983, 0.4875, 0.5229, 0.2647, 0.5229, 0.2647, 0.01398, 0.3183, 0.01398, 0.3543, 0.01398, 0.4138, 0.01398, 0.4482, 0.01398, 0.4866, 0.01398, 0.5153, 0.03336, 0.8958, 0.02344, 0.8958, 0.4771, 0.8422, 0.4771, 0.8422, 0.02344, 0.7562, 0.4536, 0.7797, 0.4536, 0.7797, 0.8783, 0.7562, 0.8783, 0.8668, 0.4771, 0.8668, 0.9017, 0.839, 0.9017, 0.839, 0.8201, 0.8249, 0.8201, 0.8249, 0.7779, 0.839, 0.7779, 0.839, 0.6819, 0.8249, 0.6819, 0.8249, 0.6384, 0.839, 0.6384, 0.839, 0.5635, 0.8249, 0.5635, 0.8249, 0.5204, 0.839, 0.5204, 0.839, 0.4771, 0.6138, 0.9307, 0.5865, 0.9307, 0.586, 0.9072, 0.6138, 0.9072, 0.2647, 0.5229, 0.01403, 0.5229, 0.01403, 0.4796, 0.01403, 0.4365, 0.01403, 0.3616, 0.01403, 0.3181, 0.01403, 0.2221, 0.01403, 0.1799, 0.01403, 0.0983, 0.01403, 0.06611, 0.01403, 0.03336, 0.04275, 0.01398, 0.08113, 0.01398, 0.1155, 0.01398, 0.1751, 0.01398, 0.211, 0.01398, 0.2647, 0.01398, 0.984, 0.9307, 0.998, 0.9307, 0.998, 0.9541, 0.984, 0.9541, 0.9677, 0.0, 0.9677, 0.02344, 0.9342, 0.02344, 0.9342, 1.72e-08, 0.4866, 3.44e-08, 0.5292, 0.0, 0.5293, 0.03336, 0.5153, 0.03336, 0.4866, 0.01398, 0.02806, 0.9766, 0.01403, 0.9766, 0.01403, 0.5229, 0.02806, 0.5229, 0.5293, 0.9307, 0.5293, 0.9072, 0.572, 0.9072, 0.572, 0.9307, 0.9677, 0.4536, 0.9677, 0.0, 1.0, 0.0, 1.0, 0.4536, 0.02806, 0.9766, 0.0421, 0.9766, 0.0421, 1.0, 0.02806, 1.0, 0.01403, 0.0983, 0.0, 0.0983, 0.0, 0.06611, 0.01403, 0.06611, 0.586, 0.9072, 0.572, 0.9072, 0.572, 0.4536, 0.586, 0.4536, 0.5153, 0.06611, 0.5293, 0.06611, 0.5293, 0.0983, 0.5148, 0.0983, 0.7826, 0.9307, 0.7826, 0.4771, 0.8249, 0.4771, 0.8249, 0.9307, 0.01403, 0.2221, 1.726e-08, 0.2221, 0.0, 0.1799, 0.01403, 0.1799, 0.08419, 0.9766, 0.07016, 0.9766, 0.07016, 0.5229, 0.08419, 0.5229, 0.6257, 0.9072, 0.6257, 0.4536, 0.6694, 0.4536, 0.6694, 0.9072, 0.01403, 0.3616, 5.178e-08, 0.3616, 1.726e-08, 0.3181, 0.01403, 0.3181, 0.1123, 0.9766, 0.09823, 0.9766, 0.09823, 0.5229, 0.1123, 0.5229, 0.7129, 0.9072, 0.7129, 0.4536, 0.7562, 0.4536, 0.7562, 0.9072, 0.01403, 0.4796, 6.904e-08, 0.4796, 6.904e-08, 0.4365, 0.01403, 0.4365, 0.09823, 0.9766, 0.08419, 0.9766, 0.08419, 0.5229, 0.09823, 0.5229, 0.9371, 0.5005, 0.9371, 0.9541, 0.9027, 0.9541, 0.9027, 0.5005, 1.381e-07, 0.9766, 0.01403, 0.9766, 0.01403, 1.0, 1.381e-07, 1.0, 0.08113, 0.01398, 0.08113, 0.0, 0.1155, 0.0, 0.1155, 0.01398, 0.0421, 0.5464, 0.05613, 0.5464, 0.05613, 1.0, 0.0421, 1.0, 0.4138, 0.01398, 0.4138, 3.44e-08, 0.4482, 3.44e-08, 0.4482, 0.01398, 0.9027, 0.5005, 0.9027, 0.9541, 0.8668, 0.9541, 0.8668, 0.5005, 0.97, 0.9307, 0.984, 0.9307, 0.984, 0.9541, 0.97, 0.9541, 0.1751, 0.01398, 0.1751, 0.0, 0.211, 0.0, 0.211, 0.01398, 0.05613, 0.5464, 0.07016, 0.5464, 0.07016, 1.0, 0.05613, 1.0, 0.3183, 0.01398, 0.3183, 3.44e-08, 0.3543, 3.44e-08, 0.3543, 0.01398, 0.05613, 0.5229, 0.07016, 0.5229, 0.07016, 0.5464, 0.05613, 0.5464, 0.97, 0.4771, 0.984, 0.4771, 0.984, 0.9307, 0.97, 0.9307, 0.9027, 0.4771, 0.9027, 0.5005, 0.8668, 0.5005, 0.8668, 0.4771, 0.0421, 0.5229, 0.05613, 0.5229, 0.05613, 0.5464, 0.0421, 0.5464, 0.0, 0.5229, 0.01403, 0.5229, 0.01403, 0.9766, 1.381e-07, 0.9766, 0.9371, 0.4771, 0.9371, 0.5005, 0.9027, 0.5005, 0.9027, 0.4771, 0.1544, 0.9766, 0.1403, 0.9766, 0.1403, 0.5229, 0.1544, 0.5229, 0.1403, 0.9766, 0.1263, 0.9766, 0.1263, 0.5229, 0.1403, 0.5229, 0.1263, 0.9766, 0.1123, 0.9766, 0.1123, 0.5229, 0.1263, 0.5229, 0.02806, 0.5229, 0.0421, 0.5229, 0.0421, 0.9766, 0.02806, 0.9766, 0.9677, 0.4771, 0.9677, 0.4536, 1.0, 0.4536, 1.0, 0.4771, 0.02806, 1.0, 0.01403, 1.0, 0.01403, 0.9766, 0.02806, 0.9766, 0.9342, 0.4771, 0.9342, 0.02344, 0.9677, 0.02344, 0.9677, 0.4771, 0.0, 0.03336, 9.839e-05, 3.44e-08, 0.04275, 0.0, 0.04275, 0.01398, 0.01403, 0.03336, 0.984, 0.4771, 0.998, 0.4771, 0.998, 0.9307, 0.984, 0.9307, 0.8958, 0.0, 0.8958, 0.02344, 0.8422, 0.02344, 0.8422, 0.0, 0.8422, 0.0, 0.8422, 0.02344, 0.7826, 0.02344, 0.7826, 1.72e-08, 0.9371, 0.9541, 0.9371, 0.9307, 0.97, 0.9307, 0.97, 0.9541, 0.9342, 1.72e-08, 0.9342, 0.02344, 0.8958, 0.02344, 0.8958, 0.0, 0.5293, 0.4536, 0.572, 0.4536, 0.572, 0.9072, 0.5293, 0.9072, 0.5865, 0.9307, 0.572, 0.9307, 0.572, 0.9072, 0.586, 0.9072])
me_cube.use_remesh_preserve_volume = False
me_cube.use_remesh_preserve_attributes = False
me_cube.use_mirror_vertex_groups = False
me_cube.update()

# ---- objects
ob_cube_010 = bpy.data.objects.new('Cube.010', me_cube_009)
ob_cube_009 = bpy.data.objects.new('Cube.009', me_cube_008)
ob_cube_008 = bpy.data.objects.new('Cube.008', me_cube_007)
ob_cube_007 = bpy.data.objects.new('Cube.007', me_cube_004)
ob_cube_006 = bpy.data.objects.new('Cube.006', me_cube_002)
ob_cube_005 = bpy.data.objects.new('Cube.005', me_cube)

# ---- transforms, parenting, visibility, modifiers, constraints
ob_cube_010.location = (0.0, 0.0, 0.0)
ob_cube_010.lineart.crease_threshold = 0.0
_m = ob_cube_010.modifiers.new('Mirror', 'MIRROR')
_m.use_axis = (False, True, False)
_m = ob_cube_010.modifiers.new('Auto Smooth', 'NODES')
_m.node_group = ng_auto_smooth
_gi = [s.identifier for s in ng_auto_smooth.interface.items_tree if s.item_type == 'SOCKET' and s.in_out == 'INPUT']
_m[_gi[1]] = 1.501  # Angle
ob_cube_009.location = (0.0, 0.0, 0.0)
ob_cube_009.lineart.crease_threshold = 0.0
_m = ob_cube_009.modifiers.new('Mirror', 'MIRROR')
_m.use_axis = (True, True, False)
_m = ob_cube_009.modifiers.new('Auto Smooth', 'NODES')
_m.node_group = ng_auto_smooth
_gi = [s.identifier for s in ng_auto_smooth.interface.items_tree if s.item_type == 'SOCKET' and s.in_out == 'INPUT']
_m[_gi[1]] = 1.501  # Angle
ob_cube_008.location = (2e-07, 0.0, 0.0)
ob_cube_008.lineart.crease_threshold = 0.0
_m = ob_cube_008.modifiers.new('Mirror', 'MIRROR')
_m.use_axis = (True, True, False)
_m = ob_cube_008.modifiers.new('Auto Smooth', 'NODES')
_m.node_group = ng_auto_smooth
_gi = [s.identifier for s in ng_auto_smooth.interface.items_tree if s.item_type == 'SOCKET' and s.in_out == 'INPUT']
_m[_gi[1]] = 1.393  # Angle
ob_cube_007.location = (0.0, 0.0, 0.0)
ob_cube_007.lineart.crease_threshold = 0.0
_m = ob_cube_007.modifiers.new('Mirror', 'MIRROR')
_m.use_axis = (True, True, False)
_m = ob_cube_007.modifiers.new('Auto Smooth', 'NODES')
_m.node_group = ng_auto_smooth
_gi = [s.identifier for s in ng_auto_smooth.interface.items_tree if s.item_type == 'SOCKET' and s.in_out == 'INPUT']
_m[_gi[1]] = 1.3  # Angle
ob_cube_006.location = (0.0, 0.0, 0.0)
ob_cube_006.lineart.crease_threshold = 0.0
_m = ob_cube_006.modifiers.new('Mirror', 'MIRROR')
_m.use_clip = True
_m = ob_cube_006.modifiers.new('Auto Smooth', 'NODES')
_m.node_group = ng_auto_smooth
_gi = [s.identifier for s in ng_auto_smooth.interface.items_tree if s.item_type == 'SOCKET' and s.in_out == 'INPUT']
_m[_gi[1]] = 1.3  # Angle
ob_cube_005.location = (0.0, 0.0, 0.0)
ob_cube_005.lineart.crease_threshold = 0.0
_m = ob_cube_005.modifiers.new('Mirror', 'MIRROR')
_m.use_axis = (True, True, False)
_m.use_clip = True

# ---- collection membership
col_collection_1.objects.link(ob_cube_010)
col_collection_1.objects.link(ob_cube_009)
col_collection_1.objects.link(ob_cube_008)
col_collection_1.objects.link(ob_cube_007)
col_collection_1.objects.link(ob_cube_006)
col_collection_1.objects.link(ob_cube_005)

# ---- scene / render settings (as saved in the file)
scene.frame_start = 1; scene.frame_end = 250; scene.frame_set(1)
scene.render.engine = 'CYCLES'
scene.render.resolution_percentage = 50
scene.render.fps = 25
scene.render.dither_intensity = 0.0
scene.cycles.use_denoising = False
scene.cycles.samples = 128
scene.cycles.sampling_pattern = 'TABULATED_SOBOL'
scene.cycles.light_sampling_threshold = 0.0
scene.cycles.use_adaptive_sampling = False
scene.cycles.use_light_tree = False
scene.cycles.blur_glossy = 0.0
scene.cycles.sample_clamp_indirect = 0.0
scene.view_settings.view_transform = 'Standard'
bpy.context.view_layer.update()

# ---- added for rendering (the .blend has no active camera and no usable light): camera, sun
cam_auto = bpy.data.cameras.new('AutoCamera')
cam_auto.lens = 50.0
cam_auto.sensor_width = 36.0
cam_auto.clip_end = 1000.0
ob_auto_camera = bpy.data.objects.new('AutoCamera', cam_auto)
scene.collection.objects.link(ob_auto_camera)
ob_auto_camera.location = (8.38533, -10.0624, 6.90952)
ob_auto_camera.rotation_euler = (1.09748, -7.21219e-08, 0.694738)
scene.camera = ob_auto_camera
light_auto_sun = bpy.data.lights.new('AutoSun', 'SUN')
light_auto_sun.energy = 3.0
light_auto_sun.angle = 0.0523599
ob_auto_sun = bpy.data.objects.new('AutoSun', light_auto_sun)
scene.collection.objects.link(ob_auto_sun)
ob_auto_sun.rotation_euler = (0.872665, 0.174533, 0.523599)
bpy.context.view_layer.update()
